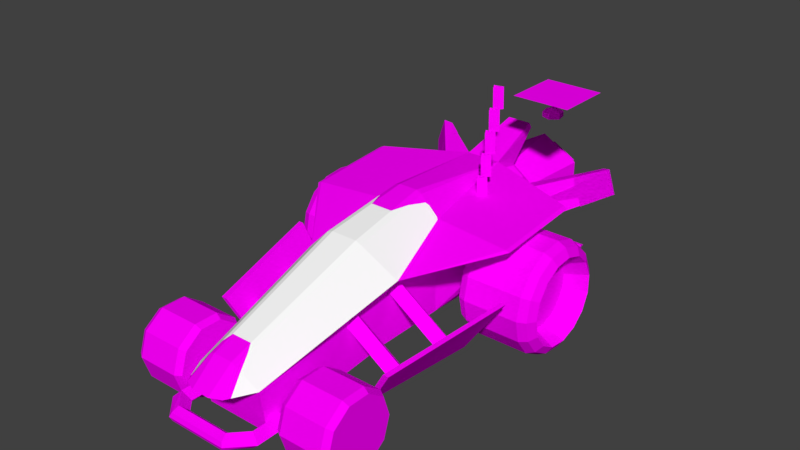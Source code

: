 # Source: car12.blend  (saved by Blender 3.3.6; exported with 4.5.12 LTS)
import bpy
from mathutils import Matrix  # noqa: F401  (used for matrix-valued properties, if any)

bpy.ops.wm.read_factory_settings(use_empty=True)
scene = bpy.context.scene
scene.name = 'Scene'

# ---- collections
col_collection_1 = bpy.data.collections.new('Collection 1'); scene.collection.children.link(col_collection_1)

# ---- images (referenced by path relative to the original .blend; pixels are not part of the script)
import os
ASSET_DIR = os.environ.get("B2B_ASSET_DIR", "")  # directory of the original .blend (textures are referenced by path, not embedded)
HERE = os.path.dirname(os.path.abspath(__file__))  # packed textures are extracted next to this script under _unpacked/

def load_image(name, relpath, width, height, colorspace="sRGB"):
    """Load a texture the original file referenced (path relative to the .blend, or extracted next to this script)."""
    p = next((c for c in (os.path.join(HERE, relpath), os.path.join(ASSET_DIR, relpath)) if relpath and os.path.exists(c)), "")
    if p:
        img = bpy.data.images.load(p, check_existing=True)
        img.name = name
    else:  # same state as the original file: an image datablock whose file is absent (Cycles renders it pink)
        img = bpy.data.images.new(name, width, height)
        img.source = "FILE"
        img.filepath = "//" + (relpath or name)
    img.colorspace_settings.name = colorspace
    return img
img_cars_misc_jet_jpg = load_image('cars_misc_jet.jpg', 'cars_misc_jet.jpg', 1024, 1024, 'sRGB')
img_cars_car12_b12grid6_jpg = load_image('cars_car12_b12grid6.jpg', 'cars_car12_b12grid6.jpg', 1024, 1024, 'sRGB')
img_cars_misc_tyre1_jpg = load_image('cars_misc_tyre1.jpg', 'cars_misc_tyre1.jpg', 1024, 1024, 'sRGB')

# ---- materials (node trees are filled in below, after node groups)
mat_cars_misc_jet = bpy.data.materials.new('cars_misc_jet')
mat_cars_misc_jet.alpha_threshold = 0.0
mat_cars_misc_jet.use_transparent_shadow = False
mat_cars_misc_jet.diffuse_color = (1.0, 1.0, 1.0, 1.0)
mat_cars_misc_jet.roughness = 0.5
mat_cars_car12_b12grid6 = bpy.data.materials.new('cars_car12_b12grid6')
mat_cars_car12_b12grid6.alpha_threshold = 0.0
mat_cars_car12_b12grid6.use_transparent_shadow = False
mat_cars_car12_b12grid6.diffuse_color = (1.0, 1.0, 1.0, 1.0)
mat_cars_car12_b12grid6.roughness = 0.5
mat_cars_misc_reflect = bpy.data.materials.new('cars_misc_reflect')
mat_cars_misc_reflect.alpha_threshold = 0.0
mat_cars_misc_reflect.use_transparent_shadow = False
mat_cars_misc_reflect.diffuse_color = (1.0, 1.0, 1.0, 1.0)
mat_cars_misc_reflect.roughness = 0.5
mat_cars_misc_tyre1 = bpy.data.materials.new('cars_misc_tyre1')
mat_cars_misc_tyre1.alpha_threshold = 0.0
mat_cars_misc_tyre1.use_transparent_shadow = False
mat_cars_misc_tyre1.diffuse_color = (1.0, 1.0, 1.0, 1.0)
mat_cars_misc_tyre1.roughness = 0.5
mat_cars_car12_b12grid7_png = bpy.data.materials.new('cars_car12_b12grid7.png')
mat_cars_car12_b12grid7_png.alpha_threshold = 0.0
mat_cars_car12_b12grid7_png.use_transparent_shadow = False
mat_cars_car12_b12grid7_png.diffuse_color = (1.0, 1.0, 1.0, 1.0)
mat_cars_car12_b12grid7_png.roughness = 0.5
mat_cars_misc_headlightv1_png_012 = bpy.data.materials.new('cars_misc_headlightv1.png.012')
mat_cars_misc_headlightv1_png_012.alpha_threshold = 0.0
mat_cars_misc_headlightv1_png_012.use_transparent_shadow = False
mat_cars_misc_headlightv1_png_012.diffuse_color = (1.0, 1.0, 1.0, 1.0)
mat_cars_misc_headlightv1_png_012.roughness = 0.5

# ---- material node trees
mat_cars_misc_jet.use_nodes = True; mat_cars_misc_jet.node_tree.nodes.clear()
_N = mat_cars_misc_jet.node_tree.nodes; _L = mat_cars_misc_jet.node_tree.links
n0 = _N.new('ShaderNodeBsdfDiffuse'); n0.name = 'Diffuse BSDF'; n0.location = (0, 0)
n1 = _N.new('ShaderNodeTexImage'); n1.name = 'Image Texture'; n1.location = (0, 0)
n1.image = img_cars_misc_jet_jpg
n2 = _N.new('ShaderNodeOutputMaterial'); n2.name = 'Material Output'; n2.location = (0, 0)
_L.new(n0.outputs[0], n2.inputs[0])
_L.new(n1.outputs[0], n0.inputs[0])
n2.is_active_output = True
mat_cars_car12_b12grid6.use_nodes = True; mat_cars_car12_b12grid6.node_tree.nodes.clear()
_N = mat_cars_car12_b12grid6.node_tree.nodes; _L = mat_cars_car12_b12grid6.node_tree.links
n0 = _N.new('ShaderNodeBsdfDiffuse'); n0.name = 'Diffuse BSDF'; n0.location = (0, 0)
n1 = _N.new('ShaderNodeTexImage'); n1.name = 'Image Texture'; n1.location = (0, 0)
n1.image = img_cars_car12_b12grid6_jpg
n2 = _N.new('ShaderNodeOutputMaterial'); n2.name = 'Material Output'; n2.location = (0, 0)
_L.new(n0.outputs[0], n2.inputs[0])
_L.new(n1.outputs[0], n0.inputs[0])
n2.is_active_output = True
mat_cars_misc_tyre1.use_nodes = True; mat_cars_misc_tyre1.node_tree.nodes.clear()
_N = mat_cars_misc_tyre1.node_tree.nodes; _L = mat_cars_misc_tyre1.node_tree.links
n0 = _N.new('ShaderNodeBsdfDiffuse'); n0.name = 'Diffuse BSDF'; n0.location = (0, 0)
n1 = _N.new('ShaderNodeTexImage'); n1.name = 'Image Texture'; n1.location = (0, 0)
n1.image = img_cars_misc_tyre1_jpg
n2 = _N.new('ShaderNodeOutputMaterial'); n2.name = 'Material Output'; n2.location = (0, 0)
_L.new(n0.outputs[0], n2.inputs[0])
_L.new(n1.outputs[0], n0.inputs[0])
n2.is_active_output = True

# ---- world
world_world = bpy.data.worlds.new('World'); scene.world = world_world
world_world.color = (0.05088, 0.05088, 0.05088)
world_world.use_sun_shadow = False
world_world.sun_shadow_jitter_overblur = 0.0
world_world.cycles.sampling_method = 'MANUAL'

# ---- meshes
me_car12_pmd17_mesh = bpy.data.meshes.new('CAR12.PMD17.mesh')
me_car12_pmd17_mesh.from_pydata([(-0.026, 93.09, -20.3), (17.58, 93.09, -10.14), (12.96, 0.0, -7.484), (0.0, 0.0, -14.97), (17.58, 93.09, 10.19), (-0.026, 93.09, 20.35), (0.0, 0.0, 14.97), (12.96, 0.0, 7.484), (-17.63, 93.09, 10.19), (-12.96, 0.0, 7.484), (-17.63, 93.09, -10.14), (-12.96, 0.0, -7.484), (-0.041, 78.1, -31.48), (27.26, 78.1, -15.72), (12.96, 0.0, -7.484), (0.0, 0.0, -14.97), (27.26, 78.1, 15.8), (-0.041, 78.1, 31.56), (0.0, 0.0, 14.97), (12.96, 0.0, 7.484), (-27.34, 78.1, 15.8), (-12.96, 0.0, 7.484), (-27.34, 78.1, -15.72), (-12.96, 0.0, -7.484)], [], [(3, 0, 1, 2), (7, 4, 5, 6), (2, 1, 4, 7), (6, 5, 8, 9), (9, 8, 10, 11), (11, 10, 0, 3), (15, 12, 13, 14), (19, 16, 17, 18), (14, 13, 16, 19), (18, 17, 20, 21), (21, 20, 22, 23), (23, 22, 12, 15)])
_uv = me_car12_pmd17_mesh.uv_layers.new(name='UVMap')
_uv.uv.foreach_set('vector', [0.0, 0.0, 1.0, 0.0, 1.0, 0.25, 0.0, 0.25, 0.0, 0.75, 1.0, 0.75, 1.0, 1.0, 0.0, 1.0, 0.0, 0.25, 1.0, 0.25, 1.0, 0.75, 0.0, 0.75, 0.0, 1.0, 1.0, 1.0, 1.0, 0.75, 0.0, 0.75, 0.0, 0.75, 1.0, 0.75, 1.0, 0.25, 0.0, 0.25, 0.0, 0.25, 1.0, 0.25, 1.0, 0.0, 0.0, 0.0, 0.0, 0.0, 1.0, 0.0, 1.0, 0.25, 0.0, 0.25, 0.0, 0.75, 1.0, 0.75, 1.0, 1.0, 0.0, 1.0, 0.0, 0.25, 1.0, 0.25, 1.0, 0.75, 0.0, 0.75, 0.0, 1.0, 1.0, 1.0, 1.0, 0.75, 0.0, 0.75, 0.0, 0.75, 1.0, 0.75, 1.0, 0.25, 0.0, 0.25, 0.0, 0.25, 1.0, 0.25, 1.0, 0.0, 0.0, 0.0])
me_car12_pmd17_mesh.materials.append(mat_cars_misc_jet)
me_car12_pmd17_mesh.use_remesh_preserve_volume = False
me_car12_pmd17_mesh.use_remesh_preserve_attributes = False
me_car12_pmd17_mesh.use_mirror_vertex_groups = False
me_car12_pmd17_mesh.update()
me_car12_pmd16_mesh = bpy.data.meshes.new('CAR12.PMD16.mesh')
me_car12_pmd16_mesh.from_pydata([(-0.1544, -0.181, 14.13), (6.614, -2.779, 17.46), (1.141, -7.393, 17.43), (5.312, 4.416, 17.5), (-6.942, 2.363, 21.27), (-5.64, -4.831, 21.23), (1.134, -7.413, 21.23), (6.607, -2.798, 21.27), (5.306, 4.397, 21.3), (-1.469, 6.978, 21.3), (-1.365, -1.205, 15.15), (-0.5412, 1.82, 15.17), (-0.9862, 4.432, 0.02113), (-3.154, -2.659, -0.01954), (1.728, -0.9276, 15.16), (4.14, -1.773, -0.001633), (-1.462, 6.997, 17.5), (-6.935, 2.383, 17.46), (-5.633, -4.812, 17.43)], [], [(2, 0, 1), (1, 0, 3), (9, 4, 5, 6, 7, 8), (13, 10, 11, 12), (12, 11, 14, 15), (15, 14, 10, 13), (8, 3, 16, 9), (9, 16, 17, 4), (4, 17, 18, 5), (5, 18, 2, 6), (6, 2, 1, 7), (7, 1, 3, 8), (3, 0, 16), (16, 0, 17), (17, 0, 18), (18, 0, 2), (13, 12, 15)])
_uv = me_car12_pmd16_mesh.uv_layers.new(name='UVMap')
_uv.uv.foreach_set('vector', [0.195, 0.02128, 0.195, 0.003265, 0.2088, 0.0216, 0.195, 0.02128, 0.195, 0.003265, 0.2088, 0.0216, 0.2269, 0.03668, 0.2342, 0.03664, 0.2374, 0.03744, 0.2334, 0.03829, 0.2261, 0.03833, 0.2229, 0.03753, 0.4618, 0.09619, 0.4618, 0.04073, 0.4756, 0.04105, 0.4756, 0.09652, 0.4618, 0.09619, 0.4618, 0.04073, 0.4756, 0.04105, 0.4756, 0.09652, 0.4618, 0.09619, 0.4618, 0.04073, 0.4756, 0.04105, 0.4756, 0.09652, 0.1883, 0.04075, 0.1883, 0.0202, 0.2451, 0.02054, 0.2451, 0.04108, 0.1883, 0.04075, 0.1883, 0.0202, 0.2451, 0.02054, 0.2451, 0.04108, 0.1883, 0.04075, 0.1883, 0.0202, 0.2451, 0.02054, 0.2451, 0.04108, 0.1883, 0.04075, 0.1883, 0.0202, 0.2451, 0.02054, 0.2451, 0.04108, 0.1883, 0.04075, 0.1883, 0.0202, 0.2451, 0.02054, 0.2451, 0.04108, 0.1883, 0.04075, 0.1883, 0.0202, 0.2451, 0.02054, 0.2451, 0.04108, 0.195, 0.02128, 0.195, 0.003265, 0.2088, 0.0216, 0.195, 0.02128, 0.195, 0.003265, 0.2088, 0.0216, 0.195, 0.02128, 0.195, 0.003265, 0.2088, 0.0216, 0.195, 0.02128, 0.195, 0.003265, 0.2088, 0.0216, 0.4756, 0.09652, 0.4618, 0.09619, 0.4618, 0.09619])
me_car12_pmd16_mesh.materials.append(mat_cars_car12_b12grid6)
me_car12_pmd16_mesh.materials.append(mat_cars_misc_reflect)
me_car12_pmd16_mesh.materials.append(mat_cars_misc_tyre1)
me_car12_pmd16_mesh.materials.append(mat_cars_car12_b12grid7_png)
me_car12_pmd16_mesh.materials.append(mat_cars_misc_headlightv1_png_012)
me_car12_pmd16_mesh.materials.append(mat_cars_misc_jet)
me_car12_pmd16_mesh.use_remesh_preserve_volume = False
me_car12_pmd16_mesh.use_remesh_preserve_attributes = False
me_car12_pmd16_mesh.use_mirror_vertex_groups = False
me_car12_pmd16_mesh.update()
me_car12_pmd15_mesh = bpy.data.meshes.new('CAR12.PMD15.mesh')
me_car12_pmd15_mesh.from_pydata([(-4.0, 15.0, 2.29), (0.0, 15.0, -4.0), (0.0, 0.0, -4.0), (-4.0, 0.0, 2.29), (4.0, 15.0, 2.29), (4.0, 0.0, 2.29)], [], [(3, 0, 1, 2), (2, 1, 4, 5), (5, 4, 0, 3)])
_uv = me_car12_pmd15_mesh.uv_layers.new(name='UVMap')
_uv.uv.foreach_set('vector', [0.4618, 0.09619, 0.4618, 0.04073, 0.4756, 0.04105, 0.4756, 0.09652, 0.4618, 0.09619, 0.4618, 0.04073, 0.4756, 0.04105, 0.4756, 0.09652, 0.4618, 0.09619, 0.4618, 0.04073, 0.4756, 0.04105, 0.4756, 0.09652])
me_car12_pmd15_mesh.materials.append(mat_cars_car12_b12grid6)
me_car12_pmd15_mesh.materials.append(mat_cars_misc_reflect)
me_car12_pmd15_mesh.materials.append(mat_cars_misc_tyre1)
me_car12_pmd15_mesh.materials.append(mat_cars_car12_b12grid7_png)
me_car12_pmd15_mesh.materials.append(mat_cars_misc_headlightv1_png_012)
me_car12_pmd15_mesh.materials.append(mat_cars_misc_jet)
me_car12_pmd15_mesh.use_remesh_preserve_volume = False
me_car12_pmd15_mesh.use_remesh_preserve_attributes = False
me_car12_pmd15_mesh.use_mirror_vertex_groups = False
me_car12_pmd15_mesh.update()
me_car12_pmd14_mesh = bpy.data.meshes.new('CAR12.PMD14.mesh')
me_car12_pmd14_mesh.from_pydata([(-4.0, 15.0, 2.29), (0.0, 15.0, -4.0), (0.0, 0.0, -4.0), (-4.0, 0.0, 2.29), (4.0, 15.0, 2.29), (4.0, 0.0, 2.29)], [], [(3, 0, 1, 2), (2, 1, 4, 5), (5, 4, 0, 3)])
_uv = me_car12_pmd14_mesh.uv_layers.new(name='UVMap')
_uv.uv.foreach_set('vector', [0.4618, 0.09619, 0.4618, 0.04073, 0.4756, 0.04105, 0.4756, 0.09652, 0.4618, 0.09619, 0.4618, 0.04073, 0.4756, 0.04105, 0.4756, 0.09652, 0.4618, 0.09619, 0.4618, 0.04073, 0.4756, 0.04105, 0.4756, 0.09652])
me_car12_pmd14_mesh.materials.append(mat_cars_car12_b12grid6)
me_car12_pmd14_mesh.materials.append(mat_cars_misc_reflect)
me_car12_pmd14_mesh.materials.append(mat_cars_misc_tyre1)
me_car12_pmd14_mesh.materials.append(mat_cars_car12_b12grid7_png)
me_car12_pmd14_mesh.materials.append(mat_cars_misc_headlightv1_png_012)
me_car12_pmd14_mesh.materials.append(mat_cars_misc_jet)
me_car12_pmd14_mesh.use_remesh_preserve_volume = False
me_car12_pmd14_mesh.use_remesh_preserve_attributes = False
me_car12_pmd14_mesh.use_mirror_vertex_groups = False
me_car12_pmd14_mesh.update()
me_car12_pmd13_mesh = bpy.data.meshes.new('CAR12.PMD13.mesh')
me_car12_pmd13_mesh.from_pydata([(-4.0, 15.0, 2.29), (0.0, 15.0, -4.0), (0.0, 0.0, -4.0), (-4.0, 0.0, 2.29), (4.0, 15.0, 2.29), (4.0, 0.0, 2.29)], [], [(3, 0, 1, 2), (2, 1, 4, 5), (5, 4, 0, 3)])
_uv = me_car12_pmd13_mesh.uv_layers.new(name='UVMap')
_uv.uv.foreach_set('vector', [0.4618, 0.09619, 0.4618, 0.04073, 0.4756, 0.04105, 0.4756, 0.09652, 0.4618, 0.09619, 0.4618, 0.04073, 0.4756, 0.04105, 0.4756, 0.09652, 0.4618, 0.09619, 0.4618, 0.04073, 0.4756, 0.04105, 0.4756, 0.09652])
me_car12_pmd13_mesh.materials.append(mat_cars_car12_b12grid6)
me_car12_pmd13_mesh.materials.append(mat_cars_misc_reflect)
me_car12_pmd13_mesh.materials.append(mat_cars_misc_tyre1)
me_car12_pmd13_mesh.materials.append(mat_cars_car12_b12grid7_png)
me_car12_pmd13_mesh.materials.append(mat_cars_misc_headlightv1_png_012)
me_car12_pmd13_mesh.materials.append(mat_cars_misc_jet)
me_car12_pmd13_mesh.use_remesh_preserve_volume = False
me_car12_pmd13_mesh.use_remesh_preserve_attributes = False
me_car12_pmd13_mesh.use_mirror_vertex_groups = False
me_car12_pmd13_mesh.update()
me_car12_pmd12_mesh = bpy.data.meshes.new('CAR12.PMD12.mesh')
me_car12_pmd12_mesh.from_pydata([(-4.0, 15.0, 2.29), (0.0, 15.0, -4.0), (0.0, 0.0, -4.0), (-4.0, 0.0, 2.29), (4.0, 15.0, 2.29), (4.0, 0.0, 2.29)], [], [(3, 0, 1, 2), (2, 1, 4, 5), (5, 4, 0, 3)])
_uv = me_car12_pmd12_mesh.uv_layers.new(name='UVMap')
_uv.uv.foreach_set('vector', [0.4618, 0.09619, 0.4618, 0.04073, 0.4756, 0.04105, 0.4756, 0.09652, 0.4618, 0.09619, 0.4618, 0.04073, 0.4756, 0.04105, 0.4756, 0.09652, 0.4618, 0.09619, 0.4618, 0.04073, 0.4756, 0.04105, 0.4756, 0.09652])
me_car12_pmd12_mesh.materials.append(mat_cars_car12_b12grid6)
me_car12_pmd12_mesh.materials.append(mat_cars_misc_reflect)
me_car12_pmd12_mesh.materials.append(mat_cars_misc_tyre1)
me_car12_pmd12_mesh.materials.append(mat_cars_car12_b12grid7_png)
me_car12_pmd12_mesh.materials.append(mat_cars_misc_headlightv1_png_012)
me_car12_pmd12_mesh.materials.append(mat_cars_misc_jet)
me_car12_pmd12_mesh.use_remesh_preserve_volume = False
me_car12_pmd12_mesh.use_remesh_preserve_attributes = False
me_car12_pmd12_mesh.use_mirror_vertex_groups = False
me_car12_pmd12_mesh.update()
me_car12_pmd11_mesh = bpy.data.meshes.new('CAR12.PMD11.mesh')
me_car12_pmd11_mesh.from_pydata([(-4.0, 15.0, 2.29), (0.0, 15.0, -4.0), (0.0, 0.0, -4.0), (-4.0, 0.0, 2.29), (4.0, 15.0, 2.29), (4.0, 0.0, 2.29)], [], [(3, 0, 1, 2), (2, 1, 4, 5), (5, 4, 0, 3)])
_uv = me_car12_pmd11_mesh.uv_layers.new(name='UVMap')
_uv.uv.foreach_set('vector', [0.4618, 0.1531, 0.4618, 0.09759, 0.4756, 0.09792, 0.4756, 0.1534, 0.4618, 0.1531, 0.4618, 0.09759, 0.4756, 0.09792, 0.4756, 0.1534, 0.4618, 0.1531, 0.4618, 0.09759, 0.4756, 0.09792, 0.4756, 0.1534])
me_car12_pmd11_mesh.materials.append(mat_cars_car12_b12grid6)
me_car12_pmd11_mesh.use_remesh_preserve_volume = False
me_car12_pmd11_mesh.use_remesh_preserve_attributes = False
me_car12_pmd11_mesh.use_mirror_vertex_groups = False
me_car12_pmd11_mesh.update()
me_car12_pmd5_mesh = bpy.data.meshes.new('CAR12.PMD5.mesh')
me_car12_pmd5_mesh.from_pydata([(62.77, 68.33, -171.7), (61.2, 75.35, -188.5), (47.58, 71.84, -180.3), (46.08, 76.08, -180.2), (57.15, 82.53, -187.5), (56.05, 88.56, -171.7), (56.18, 87.07, -187.7), (62.66, 70.02, -188.4), (56.21, 88.25, -179.4), (62.93, 68.95, -179.1), (71.99, 92.34, -191.6), (66.24, 90.61, -193.9), (77.69, 74.79, -191.6), (71.94, 73.06, -193.9), (71.94, 73.06, -193.9), (77.69, 74.79, -191.6), (66.24, 90.61, -193.9), (71.99, 92.34, -191.6), (62.93, 68.95, -179.1), (56.21, 88.25, -179.4), (62.66, 70.02, -188.4), (56.18, 87.07, -187.7), (56.05, 88.56, -171.7), (57.15, 82.53, -187.5), (46.08, 76.08, -180.2), (47.58, 71.84, -180.3), (61.2, 75.35, -188.5), (62.77, 68.33, -171.7), (57.15, 82.78, -170.6), (46.36, 76.46, -155.8), (47.67, 72.52, -155.9), (60.64, 74.63, -171.6), (57.15, 82.78, -170.6), (46.36, 76.46, -155.8), (47.67, 72.52, -155.9), (60.64, 74.63, -171.6), (-62.77, 68.33, -171.7), (-61.2, 75.35, -188.5), (-47.58, 71.84, -180.3), (-46.08, 76.08, -180.2), (-57.15, 82.53, -187.5), (-56.05, 88.56, -171.7), (-56.18, 87.07, -187.7), (-62.66, 70.02, -188.4), (-56.21, 88.25, -179.4), (-62.93, 68.95, -179.1), (-71.99, 92.34, -191.6), (-66.24, 90.61, -193.9), (-77.69, 74.79, -191.6), (-71.94, 73.06, -193.9), (-57.15, 82.78, -170.6), (-46.36, 76.46, -155.8), (-47.67, 72.52, -155.9), (-60.64, 74.63, -171.6)], [], [(5, 32, 33, 34, 35, 0, 12, 10), (12, 13, 11, 10), (11, 8, 5, 10), (13, 7, 1, 2, 3, 4, 6, 11), (11, 6, 8), (13, 9, 7), (12, 0, 9, 13), (15, 27, 18, 14), (14, 18, 20), (16, 21, 19), (14, 20, 26, 25, 24, 23, 21, 16), (16, 19, 22, 17), (15, 14, 16, 17), (22, 28, 29, 30, 31, 27, 15, 17), (41, 46, 48, 36, 53, 52, 51, 50), (48, 46, 47, 49), (47, 46, 41, 44), (49, 47, 42, 40, 39, 38, 37, 43), (47, 44, 42), (49, 43, 45), (48, 49, 45, 36)])
_uv = me_car12_pmd5_mesh.uv_layers.new(name='UVMap')
_uv.uv.foreach_set('vector', [0.1137, 0.0937, 0.1154, 0.07275, 0.1587, 0.05149, 0.152, 0.03527, 0.1016, 0.0461, 0.09263, 0.02528, 0.03498, 0.05378, 0.04786, 0.1077, 0.02904, 0.1669, 0.05147, 0.1607, 0.07668, 0.2133, 0.05125, 0.2183, 0.07668, 0.2133, 0.1121, 0.2073, 0.1142, 0.2051, 0.05125, 0.2148, 0.05147, 0.1607, 0.09249, 0.1461, 0.09895, 0.1633, 0.1464, 0.1491, 0.1557, 0.1671, 0.1088, 0.1882, 0.1099, 0.2015, 0.07668, 0.2133, 0.07668, 0.2133, 0.1099, 0.2045, 0.1121, 0.2073, 0.05147, 0.1607, 0.09129, 0.146, 0.09249, 0.1498, 0.02604, 0.1669, 0.09201, 0.1438, 0.09129, 0.146, 0.05147, 0.1607, 0.02604, 0.1669, 0.09201, 0.1438, 0.09129, 0.146, 0.05147, 0.1607, 0.05147, 0.1607, 0.09129, 0.146, 0.09249, 0.1498, 0.07668, 0.2133, 0.1099, 0.2045, 0.1121, 0.2073, 0.05147, 0.1607, 0.09249, 0.1461, 0.09895, 0.1633, 0.1464, 0.1491, 0.1557, 0.1671, 0.1088, 0.1882, 0.1099, 0.2015, 0.07668, 0.2133, 0.07668, 0.2133, 0.1121, 0.2073, 0.1142, 0.2051, 0.05125, 0.2148, 0.02904, 0.1669, 0.05147, 0.1607, 0.07668, 0.2133, 0.05125, 0.2183, 0.1137, 0.0937, 0.1154, 0.07275, 0.1587, 0.05149, 0.152, 0.03527, 0.1016, 0.0461, 0.09263, 0.02528, 0.03498, 0.05378, 0.04786, 0.1077, 0.1137, 0.0937, 0.04786, 0.1077, 0.03498, 0.05378, 0.09263, 0.02528, 0.1016, 0.0461, 0.152, 0.03527, 0.1587, 0.05149, 0.1154, 0.07275, 0.02904, 0.1669, 0.05125, 0.2183, 0.07668, 0.2133, 0.05147, 0.1607, 0.07668, 0.2133, 0.05125, 0.2148, 0.1142, 0.2051, 0.1121, 0.2073, 0.05147, 0.1607, 0.07668, 0.2133, 0.1099, 0.2015, 0.1088, 0.1882, 0.1557, 0.1671, 0.1464, 0.1491, 0.09895, 0.1633, 0.09249, 0.1461, 0.07668, 0.2133, 0.1121, 0.2073, 0.1099, 0.2045, 0.05147, 0.1607, 0.09249, 0.1498, 0.09129, 0.146, 0.02604, 0.1669, 0.05147, 0.1607, 0.09129, 0.146, 0.09201, 0.1438])
me_car12_pmd5_mesh.materials.append(mat_cars_car12_b12grid6)
me_car12_pmd5_mesh.use_remesh_preserve_volume = False
me_car12_pmd5_mesh.use_remesh_preserve_attributes = False
me_car12_pmd5_mesh.use_mirror_vertex_groups = False
me_car12_pmd5_mesh.update()
me_car12_pmd4_mesh = bpy.data.meshes.new('CAR12.PMD4.mesh')
me_car12_pmd4_mesh.from_pydata([(-20.36, 14.79, -19.27), (-7.776, 23.93, -19.27), (7.776, 23.93, -19.27), (20.36, 14.79, -19.27), (25.17, -9.117e-05, -19.27), (20.36, -14.79, -19.27), (7.776, -23.93, -19.27), (-7.776, -23.93, -19.27), (-20.36, -14.79, -19.27), (-25.16, 9.103e-05, -19.27), (-6.973e-05, -6.939e-08, 19.27), (-20.36, 14.79, 19.27), (-25.17, 9.103e-05, 19.27), (-20.36, -14.79, 19.27), (-7.776, -23.93, 19.27), (20.36, -14.79, 19.27), (25.16, -9.117e-05, 19.27), (20.36, 14.79, 19.27), (7.776, 23.93, 19.27), (-7.776, 23.93, 19.27), (7.776, -23.93, 19.27), (22.62, 16.43, 14.99), (27.95, -0.0001013, 14.99), (8.639, 26.59, 14.99), (-8.639, 26.59, 14.99), (-22.62, 16.43, 14.99), (-27.96, 0.0001011, 14.99), (-22.62, -16.43, 14.99), (-8.639, -26.59, 14.99), (8.639, -26.59, 14.99), (22.62, -16.43, 14.99), (-22.62, 16.43, -14.99), (-8.639, 26.59, -14.99), (8.639, 26.59, -14.99), (-27.95, 0.0001011, -14.99), (-22.62, -16.43, -14.99), (22.62, 16.43, -14.99), (27.96, -0.0001013, -14.99), (22.62, -16.43, -14.99), (8.639, -26.59, -14.99), (-8.639, -26.59, -14.99)], [], [(9, 0, 1, 2, 3, 4, 5, 6, 7, 8), (14, 10, 11, 12, 13), (18, 10, 15, 16, 17), (19, 11, 10, 18), (15, 10, 14, 20), (22, 21, 17, 16), (21, 23, 18, 17), (23, 24, 19, 18), (24, 25, 11, 19), (25, 26, 12, 11), (26, 27, 13, 12), (27, 28, 14, 13), (28, 29, 20, 14), (29, 30, 15, 20), (30, 22, 16, 15), (1, 0, 31, 32), (2, 1, 32, 33), (32, 31, 25, 24), (31, 34, 26, 25), (34, 35, 27, 26), (33, 32, 24, 23), (36, 33, 23, 21), (37, 36, 21, 22), (38, 37, 22, 30), (39, 38, 30, 29), (40, 39, 29, 28), (35, 40, 28, 27), (9, 8, 35, 34), (0, 9, 34, 31), (3, 2, 33, 36), (4, 3, 36, 37), (5, 4, 37, 38), (6, 5, 38, 39), (7, 6, 39, 40), (8, 7, 40, 35)])
me_car12_pmd4_mesh.polygons.foreach_set('material_index', [0, 0, 0, 0, 0, 1, 1, 1, 1, 1, 1, 1, 1, 1, 1, 1, 1, 1, 1, 1, 1, 1, 1, 1, 1, 1, 1, 1, 1, 1, 1, 1, 1, 1, 1])
_uv = me_car12_pmd4_mesh.uv_layers.new(name='UVMap')
_uv.uv.foreach_set('vector', [0.7778, 0.8755, 0.7963, 0.9325, 0.8448, 0.9677, 0.9047, 0.9677, 0.9532, 0.9325, 0.9717, 0.8755, 0.9532, 0.8185, 0.9047, 0.7833, 0.8448, 0.7833, 0.7963, 0.8185, 0.8448, 0.7833, 0.8748, 0.8755, 0.7963, 0.9325, 0.7778, 0.8755, 0.7963, 0.8185, 0.9047, 0.9677, 0.8748, 0.8755, 0.9532, 0.8185, 0.9717, 0.8755, 0.9532, 0.9325, 0.8448, 0.9677, 0.7963, 0.9325, 0.8748, 0.8755, 0.9047, 0.9677, 0.9532, 0.8185, 0.8748, 0.8755, 0.8448, 0.7833, 0.9047, 0.7833, 0.1111, 0.0, 0.1111, 1.0, 0.0, 1.0, 0.0, 0.0, 0.1111, 0.0, 0.1111, 1.0, 0.0, 1.0, 0.0, 0.0, 0.1111, 0.0, 0.1111, 1.0, 0.0, 1.0, 0.0, 0.0, 0.1111, 0.0, 0.1111, 1.0, 0.0, 1.0, 0.0, 0.0, 0.1111, 0.0, 0.1111, 1.0, 0.0, 1.0, 0.0, 0.0, 0.1111, 0.0, 0.1111, 1.0, 0.0, 1.0, 0.0, 0.0, 0.1111, 0.0, 0.1111, 1.0, 0.0, 1.0, 0.0, 0.0, 0.1111, 0.0, 0.1111, 1.0, 0.0, 1.0, 0.0, 0.0, 0.1111, 0.0, 0.1111, 1.0, 0.0, 1.0, 0.0, 0.0, 0.1111, 0.0, 0.1111, 1.0, 0.0, 1.0, 0.0, 0.0, 1.0, 0.0, 1.0, 1.0, 0.8889, 1.0, 0.8889, 0.0, 1.0, 0.0, 1.0, 1.0, 0.8889, 1.0, 0.8889, 0.0, 0.8889, 0.0, 0.8889, 1.0, 0.1111, 1.0, 0.1111, 0.0, 0.8889, 0.0, 0.8889, 1.0, 0.1111, 1.0, 0.1111, 0.0, 0.8889, 0.0, 0.8889, 1.0, 0.1111, 1.0, 0.1111, 0.0, 0.8889, 0.0, 0.8889, 1.0, 0.1111, 1.0, 0.1111, 0.0, 0.8889, 0.0, 0.8889, 1.0, 0.1111, 1.0, 0.1111, 0.0, 0.8889, 0.0, 0.8889, 1.0, 0.1111, 1.0, 0.1111, 0.0, 0.8889, 0.0, 0.8889, 1.0, 0.1111, 1.0, 0.1111, 0.0, 0.8889, 0.0, 0.8889, 1.0, 0.1111, 1.0, 0.1111, 0.0, 0.8889, 0.0, 0.8889, 1.0, 0.1111, 1.0, 0.1111, 0.0, 0.8889, 0.0, 0.8889, 1.0, 0.1111, 1.0, 0.1111, 0.0, 1.0, 0.0, 1.0, 1.0, 0.8889, 1.0, 0.8889, 0.0, 1.0, 0.0, 1.0, 1.0, 0.8889, 1.0, 0.8889, 0.0, 1.0, 0.0, 1.0, 1.0, 0.8889, 1.0, 0.8889, 0.0, 1.0, 0.0, 1.0, 1.0, 0.8889, 1.0, 0.8889, 0.0, 1.0, 0.0, 1.0, 1.0, 0.8889, 1.0, 0.8889, 0.0, 1.0, 0.0, 1.0, 1.0, 0.8889, 1.0, 0.8889, 0.0, 1.0, 0.0, 1.0, 1.0, 0.8889, 1.0, 0.8889, 0.0, 1.0, 0.0, 1.0, 1.0, 0.8889, 1.0, 0.8889, 0.0])
me_car12_pmd4_mesh.materials.append(mat_cars_car12_b12grid6)
me_car12_pmd4_mesh.materials.append(mat_cars_misc_tyre1)
me_car12_pmd4_mesh.use_remesh_preserve_volume = False
me_car12_pmd4_mesh.use_remesh_preserve_attributes = False
me_car12_pmd4_mesh.use_mirror_vertex_groups = False
me_car12_pmd4_mesh.update()
me_car12_pmd3_mesh = bpy.data.meshes.new('CAR12.PMD3.mesh')
me_car12_pmd3_mesh.from_pydata([(25.17, 2.132e-05, -19.27), (20.36, -14.79, -19.27), (7.776, -23.93, -19.27), (-7.776, -23.93, -19.27), (-20.36, -14.79, -19.27), (-25.17, -0.0001609, -19.27), (-20.36, 14.79, -19.27), (-7.776, 23.93, -19.27), (7.776, 23.93, -19.27), (20.36, 14.79, -19.27), (7.776, -23.93, 19.27), (20.36, -14.79, 19.27), (25.17, 0.0001608, 19.27), (20.36, 14.79, 19.27), (1.617e-07, 6.973e-05, 19.27), (-7.776, 23.93, 19.27), (-20.36, 14.79, 19.27), (-25.17, -2.136e-05, 19.27), (-20.36, -14.79, 19.27), (7.776, 23.93, 19.27), (-7.776, -23.93, 19.27), (-27.95, -4.697e-05, 14.99), (-22.62, 16.43, 14.99), (-8.639, 26.59, 14.99), (8.639, 26.59, 14.99), (22.62, 16.43, 14.99), (27.95, 0.0001554, 14.99), (22.62, -16.43, 14.99), (8.639, -26.59, 14.99), (-8.639, -26.59, 14.99), (-22.62, -16.43, 14.99), (8.639, 26.59, -14.99), (22.62, 16.43, -14.99), (-8.639, 26.59, -14.99), (27.95, 4.692e-05, -14.99), (22.62, -16.43, -14.99), (-22.62, 16.43, -14.99), (-27.95, -0.0001555, -14.99), (-22.62, -16.43, -14.99), (-8.639, -26.59, -14.99), (8.639, -26.59, -14.99)], [], [(9, 0, 1, 2, 3, 4, 5, 6, 7, 8), (14, 10, 11, 12, 13), (14, 15, 16, 17, 18), (13, 19, 15, 14), (14, 18, 20, 10), (22, 21, 17, 16), (23, 22, 16, 15), (24, 23, 15, 19), (25, 24, 19, 13), (26, 25, 13, 12), (27, 26, 12, 11), (28, 27, 11, 10), (29, 28, 10, 20), (30, 29, 20, 18), (21, 30, 18, 17), (9, 8, 31, 32), (8, 7, 33, 31), (32, 31, 24, 25), (34, 32, 25, 26), (35, 34, 26, 27), (31, 33, 23, 24), (33, 36, 22, 23), (36, 37, 21, 22), (37, 38, 30, 21), (38, 39, 29, 30), (39, 40, 28, 29), (40, 35, 27, 28), (1, 0, 34, 35), (0, 9, 32, 34), (7, 6, 36, 33), (6, 5, 37, 36), (5, 4, 38, 37), (4, 3, 39, 38), (3, 2, 40, 39), (2, 1, 35, 40)])
me_car12_pmd3_mesh.polygons.foreach_set('material_index', [0, 0, 0, 0, 0, 1, 1, 1, 1, 1, 1, 1, 1, 1, 1, 1, 1, 1, 1, 1, 1, 1, 1, 1, 1, 1, 1, 1, 1, 1, 1, 1, 1, 1, 1])
_uv = me_car12_pmd3_mesh.uv_layers.new(name='UVMap')
_uv.uv.foreach_set('vector', [0.7963, 0.9325, 0.7778, 0.8755, 0.7963, 0.8185, 0.8448, 0.7833, 0.9047, 0.7833, 0.9532, 0.8185, 0.9717, 0.8755, 0.9532, 0.9325, 0.9047, 0.9677, 0.8448, 0.9677, 0.8748, 0.8755, 0.8448, 0.7833, 0.7963, 0.8185, 0.7778, 0.8755, 0.7963, 0.9325, 0.8748, 0.8755, 0.9047, 0.9677, 0.9532, 0.9325, 0.9717, 0.8755, 0.9532, 0.8185, 0.7963, 0.9325, 0.8448, 0.9677, 0.9047, 0.9677, 0.8748, 0.8755, 0.8748, 0.8755, 0.9532, 0.8185, 0.9047, 0.7833, 0.8448, 0.7833, 0.1111, 1.0, 0.1111, 0.0, 0.0, 0.0, 0.0, 1.0, 0.1111, 1.0, 0.1111, 0.0, 0.0, 0.0, 0.0, 1.0, 0.1111, 1.0, 0.1111, 0.0, 0.0, 0.0, 0.0, 1.0, 0.1111, 1.0, 0.1111, 0.0, 0.0, 0.0, 0.0, 1.0, 0.1111, 1.0, 0.1111, 0.0, 0.0, 0.0, 0.0, 1.0, 0.1111, 1.0, 0.1111, 0.0, 0.0, 0.0, 0.0, 1.0, 0.1111, 1.0, 0.1111, 0.0, 0.0, 0.0, 0.0, 1.0, 0.1111, 1.0, 0.1111, 0.0, 0.0, 0.0, 0.0, 1.0, 0.1111, 1.0, 0.1111, 0.0, 0.0, 0.0, 0.0, 1.0, 0.1111, 1.0, 0.1111, 0.0, 0.0, 0.0, 0.0, 1.0, 1.0, 1.0, 1.0, 0.0, 0.8889, 0.0, 0.8889, 1.0, 1.0, 1.0, 1.0, 0.0, 0.8889, 0.0, 0.8889, 1.0, 0.8889, 1.0, 0.8889, 0.0, 0.1111, 0.0, 0.1111, 1.0, 0.8889, 1.0, 0.8889, 0.0, 0.1111, 0.0, 0.1111, 1.0, 0.8889, 1.0, 0.8889, 0.0, 0.1111, 0.0, 0.1111, 1.0, 0.8889, 1.0, 0.8889, 0.0, 0.1111, 0.0, 0.1111, 1.0, 0.8889, 1.0, 0.8889, 0.0, 0.1111, 0.0, 0.1111, 1.0, 0.8889, 1.0, 0.8889, 0.0, 0.1111, 0.0, 0.1111, 1.0, 0.8889, 1.0, 0.8889, 0.0, 0.1111, 0.0, 0.1111, 1.0, 0.8889, 1.0, 0.8889, 0.0, 0.1111, 0.0, 0.1111, 1.0, 0.8889, 1.0, 0.8889, 0.0, 0.1111, 0.0, 0.1111, 1.0, 0.8889, 1.0, 0.8889, 0.0, 0.1111, 0.0, 0.1111, 1.0, 1.0, 1.0, 1.0, 0.0, 0.8889, 0.0, 0.8889, 1.0, 1.0, 1.0, 1.0, 0.0, 0.8889, 0.0, 0.8889, 1.0, 1.0, 1.0, 1.0, 0.0, 0.8889, 0.0, 0.8889, 1.0, 1.0, 1.0, 1.0, 0.0, 0.8889, 0.0, 0.8889, 1.0, 1.0, 1.0, 1.0, 0.0, 0.8889, 0.0, 0.8889, 1.0, 1.0, 1.0, 1.0, 0.0, 0.8889, 0.0, 0.8889, 1.0, 1.0, 1.0, 1.0, 0.0, 0.8889, 0.0, 0.8889, 1.0, 1.0, 1.0, 1.0, 0.0, 0.8889, 0.0, 0.8889, 1.0])
me_car12_pmd3_mesh.materials.append(mat_cars_car12_b12grid6)
me_car12_pmd3_mesh.materials.append(mat_cars_misc_tyre1)
me_car12_pmd3_mesh.use_remesh_preserve_volume = False
me_car12_pmd3_mesh.use_remesh_preserve_attributes = False
me_car12_pmd3_mesh.use_mirror_vertex_groups = False
me_car12_pmd3_mesh.update()
me_car12_pmd2_mesh = bpy.data.meshes.new('CAR12.PMD2.mesh')
me_car12_pmd2_mesh.from_pydata([(22.11, 9.846, 18.01), (16.2, 17.99, 18.01), (7.48, 23.02, 18.01), (-2.53, 24.07, 18.01), (-12.1, 20.96, 18.01), (-19.58, 14.23, 18.01), (-23.68, 5.033, 18.01), (-23.68, -5.033, 18.01), (-19.58, -14.23, 18.01), (-12.1, -20.96, 18.01), (-2.53, -24.07, 18.01), (7.48, -23.02, 18.01), (16.2, -17.99, 18.01), (22.11, -9.846, 18.01), (24.21, 0.0001554, 18.01), (31.2, 1.984e-05, -26.44), (28.5, -12.69, -26.44), (20.87, -23.18, -26.44), (9.641, -29.67, -26.44), (-3.261, -31.03, -26.44), (-15.6, -27.02, -26.44), (-25.24, -18.34, -26.44), (-30.52, -6.486, -26.44), (-30.52, 6.486, -26.44), (-25.24, 18.34, -26.44), (-15.6, 27.02, -26.44), (-3.261, 31.03, -26.44), (9.641, 29.67, -26.44), (20.87, 23.18, -26.44), (28.5, 12.69, -26.44), (28.5, 12.69, 33.29), (20.87, 23.18, 33.29), (9.641, 29.67, 33.29), (-3.261, 31.03, 33.29), (-15.6, 27.02, 33.29), (-25.24, 18.34, 33.29), (-30.52, 6.486, 33.29), (-30.52, -6.486, 33.29), (-25.24, -18.34, 33.29), (-15.6, -27.02, 33.29), (-3.261, -31.03, 33.29), (9.641, -29.67, 33.29), (20.87, -23.18, 33.29), (28.5, -12.69, 33.29), (31.2, 0.0002361, 33.29), (39.84, 8.62e-05, -16.75), (36.4, 16.2, -16.75), (36.4, 16.2, 23.77), (39.84, 0.0002329, 23.77), (26.66, 29.61, -16.75), (26.66, 29.61, 23.77), (12.31, 37.89, -16.75), (12.31, 37.89, 23.77), (-4.164, 39.62, -16.75), (-4.164, 39.62, 23.77), (-19.92, 34.5, -16.75), (-19.92, 34.5, 23.77), (-32.23, 23.42, -16.75), (-32.23, 23.42, 23.77), (-38.97, 8.283, -16.75), (-38.97, 8.283, 23.77), (-38.97, -8.283, -16.75), (-38.97, -8.283, 23.77), (-32.23, -23.42, -16.75), (-32.23, -23.42, 23.77), (-19.92, -34.5, -16.75), (-19.92, -34.5, 23.77), (-4.164, -39.62, -16.75), (-4.164, -39.62, 23.77), (12.31, -37.89, -16.75), (12.31, -37.89, 23.77), (26.66, -29.61, -16.75), (26.66, -29.61, 23.77), (36.4, -16.2, -16.75), (36.4, -16.2, 23.77), (24.74, 27.48, 29.59), (33.78, 15.04, 29.59), (11.43, 35.17, 29.59), (-3.866, 36.78, 29.59), (-18.49, 32.03, 29.59), (-29.92, 21.74, 29.59), (-36.17, 7.689, 29.59), (-36.17, -7.689, 29.59), (-29.92, -21.74, 29.59), (-18.49, -32.03, 29.59), (-3.866, -36.78, 29.59), (11.43, -35.17, 29.59), (24.74, -27.48, 29.59), (33.78, -15.04, 29.59), (36.98, 0.0002436, 29.59), (33.78, -15.04, -22.74), (36.98, 5.417e-05, -22.74), (24.74, -27.48, -22.74), (11.43, -35.17, -22.74), (-3.866, -36.78, -22.74), (-18.49, -32.03, -22.74), (-29.92, -21.74, -22.74), (-36.17, -7.689, -22.74), (-36.17, 7.689, -22.74), (-29.92, 21.74, -22.74), (-18.49, 32.03, -22.74), (-3.866, 36.78, -22.74), (11.43, 35.17, -22.74), (24.74, 27.48, -22.74), (33.78, 15.04, -22.74)], [], [(14, 0, 1, 2, 3, 4, 5, 6, 7, 8, 9, 10, 11, 12, 13), (29, 15, 16, 17, 18, 19, 20, 21, 22, 23, 24, 25, 26, 27, 28), (0, 30, 31, 1), (1, 31, 32, 2), (2, 32, 33, 3), (3, 33, 34, 4), (4, 34, 35, 5), (5, 35, 36, 6), (6, 36, 37, 7), (7, 37, 38, 8), (8, 38, 39, 9), (9, 39, 40, 10), (10, 40, 41, 11), (11, 41, 42, 12), (12, 42, 43, 13), (13, 43, 44, 14), (14, 44, 30, 0), (48, 45, 46, 47), (47, 46, 49, 50), (50, 49, 51, 52), (52, 51, 53, 54), (54, 53, 55, 56), (56, 55, 57, 58), (58, 57, 59, 60), (60, 59, 61, 62), (62, 61, 63, 64), (64, 63, 65, 66), (66, 65, 67, 68), (68, 67, 69, 70), (70, 69, 71, 72), (72, 71, 73, 74), (74, 73, 45, 48), (76, 47, 50, 75), (75, 50, 52, 77), (77, 52, 54, 78), (78, 54, 56, 79), (79, 56, 58, 80), (80, 58, 60, 81), (81, 60, 62, 82), (82, 62, 64, 83), (83, 64, 66, 84), (84, 66, 68, 85), (85, 68, 70, 86), (86, 70, 72, 87), (87, 72, 74, 88), (88, 74, 48, 89), (89, 48, 47, 76), (30, 76, 75, 31), (31, 75, 77, 32), (32, 77, 78, 33), (33, 78, 79, 34), (34, 79, 80, 35), (35, 80, 81, 36), (36, 81, 82, 37), (37, 82, 83, 38), (38, 83, 84, 39), (39, 84, 85, 40), (40, 85, 86, 41), (41, 86, 87, 42), (42, 87, 88, 43), (43, 88, 89, 44), (44, 89, 76, 30), (91, 45, 73, 90), (90, 73, 71, 92), (92, 71, 69, 93), (93, 69, 67, 94), (94, 67, 65, 95), (95, 65, 63, 96), (96, 63, 61, 97), (97, 61, 59, 98), (98, 59, 57, 99), (99, 57, 55, 100), (100, 55, 53, 101), (101, 53, 51, 102), (102, 51, 49, 103), (103, 49, 46, 104), (104, 46, 45, 91), (15, 91, 90, 16), (16, 90, 92, 17), (17, 92, 93, 18), (18, 93, 94, 19), (19, 94, 95, 20), (20, 95, 96, 21), (21, 96, 97, 22), (22, 97, 98, 23), (23, 98, 99, 24), (24, 99, 100, 25), (25, 100, 101, 26), (26, 101, 102, 27), (27, 102, 103, 28), (28, 103, 104, 29), (29, 104, 91, 15)])
me_car12_pmd2_mesh.polygons.foreach_set('material_index', [0, 0, 0, 0, 0, 0, 0, 0, 0, 0, 0, 0, 0, 0, 0, 0, 0, 1, 1, 1, 1, 1, 1, 1, 1, 1, 1, 1, 1, 1, 1, 1, 1, 1, 1, 1, 1, 1, 1, 1, 1, 1, 1, 1, 1, 1, 1, 1, 1, 1, 1, 1, 1, 1, 1, 1, 1, 1, 1, 1, 1, 1, 1, 1, 1, 1, 1, 1, 1, 1, 1, 1, 1, 1, 1, 1, 1, 1, 1, 1, 1, 1, 1, 1, 1, 1, 1, 1, 1, 1, 1, 1])
_uv = me_car12_pmd2_mesh.uv_layers.new(name='UVMap')
_uv.uv.foreach_set('vector', [0.812, 0.8735, 0.8175, 0.8993, 0.833, 0.9206, 0.8558, 0.9338, 0.882, 0.9365, 0.9071, 0.9284, 0.9267, 0.9107, 0.9374, 0.8867, 0.9374, 0.8603, 0.9267, 0.8362, 0.9071, 0.8186, 0.882, 0.8104, 0.8558, 0.8132, 0.833, 0.8264, 0.8175, 0.8477, 0.9622, 0.8363, 0.9706, 0.8757, 0.9622, 0.915, 0.9385, 0.9476, 0.9037, 0.9677, 0.8637, 0.9719, 0.8254, 0.9595, 0.7955, 0.9326, 0.7792, 0.8958, 0.7792, 0.8556, 0.7955, 0.8188, 0.8254, 0.7919, 0.8637, 0.7795, 0.9037, 0.7837, 0.9385, 0.8038, 0.8175, 0.8993, 0.8007, 0.9067, 0.8207, 0.9342, 0.833, 0.9206, 0.833, 0.9206, 0.8207, 0.9342, 0.8501, 0.9512, 0.8558, 0.9338, 0.8558, 0.9338, 0.8501, 0.9512, 0.8839, 0.9548, 0.882, 0.9365, 0.882, 0.9365, 0.8839, 0.9548, 0.9162, 0.9443, 0.9071, 0.9284, 0.9071, 0.9284, 0.9162, 0.9443, 0.9415, 0.9215, 0.9267, 0.9107, 0.9267, 0.9107, 0.9415, 0.9215, 0.9553, 0.8905, 0.9374, 0.8867, 0.9374, 0.8867, 0.9553, 0.8905, 0.9553, 0.8565, 0.9374, 0.8603, 0.9374, 0.8603, 0.9553, 0.8565, 0.9415, 0.8254, 0.9267, 0.8362, 0.9267, 0.8362, 0.9415, 0.8254, 0.9162, 0.8027, 0.9071, 0.8186, 0.9071, 0.8186, 0.9162, 0.8027, 0.8839, 0.7922, 0.882, 0.8104, 0.882, 0.8104, 0.8839, 0.7922, 0.8501, 0.7958, 0.8558, 0.8132, 0.8558, 0.8132, 0.8501, 0.7958, 0.8207, 0.8127, 0.833, 0.8264, 0.833, 0.8264, 0.8207, 0.8127, 0.8007, 0.8402, 0.8175, 0.8477, 0.8175, 0.8477, 0.8007, 0.8402, 0.7937, 0.8735, 0.812, 0.8735, 0.812, 0.8735, 0.7937, 0.8735, 0.8007, 0.9067, 0.8175, 0.8993, 0.125, 0.3333, 0.875, 0.3333, 0.875, -0.3333, 0.125, -0.3333, 0.125, -0.3333, 0.875, -0.3333, 0.875, -1.0, 0.125, -1.0, 0.125, 1.0, 0.875, 1.0, 0.875, 0.3333, 0.125, 0.3333, 0.125, 0.3333, 0.875, 0.3333, 0.875, -0.3333, 0.125, -0.3333, 0.125, -0.3333, 0.875, -0.3333, 0.875, -1.0, 0.125, -1.0, 0.125, 1.0, 0.875, 1.0, 0.875, 0.3333, 0.125, 0.3333, 0.125, 0.3333, 0.875, 0.3333, 0.875, -0.3333, 0.125, -0.3333, 0.125, -0.3333, 0.875, -0.3333, 0.875, -1.0, 0.125, -1.0, 0.125, 1.0, 0.875, 1.0, 0.875, 0.3333, 0.125, 0.3333, 0.125, 0.3333, 0.875, 0.3333, 0.875, -0.3333, 0.125, -0.3333, 0.125, -0.3333, 0.875, -0.3333, 0.875, -1.0, 0.125, -1.0, 0.125, 1.0, 0.875, 1.0, 0.875, 0.3333, 0.125, 0.3333, 0.125, 0.3333, 0.875, 0.3333, 0.875, -0.3333, 0.125, -0.3333, 0.125, -0.3333, 0.875, -0.3333, 0.875, -1.0, 0.125, -1.0, 0.125, 1.0, 0.875, 1.0, 0.875, 0.3333, 0.125, 0.3333, 0.0625, -0.3333, 0.125, -0.3333, 0.125, -1.0, 0.0625, -1.0, 0.0625, 1.0, 0.125, 1.0, 0.125, 0.3333, 0.0625, 0.3333, 0.0625, 0.3333, 0.125, 0.3333, 0.125, -0.3333, 0.0625, -0.3333, 0.0625, -0.3333, 0.125, -0.3333, 0.125, -1.0, 0.0625, -1.0, 0.0625, 1.0, 0.125, 1.0, 0.125, 0.3333, 0.0625, 0.3333, 0.0625, 0.3333, 0.125, 0.3333, 0.125, -0.3333, 0.0625, -0.3333, 0.0625, -0.3333, 0.125, -0.3333, 0.125, -1.0, 0.0625, -1.0, 0.0625, 1.0, 0.125, 1.0, 0.125, 0.3333, 0.0625, 0.3333, 0.0625, 0.3333, 0.125, 0.3333, 0.125, -0.3333, 0.0625, -0.3333, 0.0625, -0.3333, 0.125, -0.3333, 0.125, -1.0, 0.0625, -1.0, 0.0625, 1.0, 0.125, 1.0, 0.125, 0.3333, 0.0625, 0.3333, 0.0625, 0.3333, 0.125, 0.3333, 0.125, -0.3333, 0.0625, -0.3333, 0.0625, -0.3333, 0.125, -0.3333, 0.125, -1.0, 0.0625, -1.0, 0.0625, 1.0, 0.125, 1.0, 0.125, 0.3333, 0.0625, 0.3333, 0.0625, 0.3333, 0.125, 0.3333, 0.125, -0.3333, 0.0625, -0.3333, 0.0, -0.3333, 0.0625, -0.3333, 0.0625, -1.0, 0.0, -1.0, 0.0, 1.0, 0.0625, 1.0, 0.0625, 0.3333, 0.0, 0.3333, 0.0, 0.3333, 0.0625, 0.3333, 0.0625, -0.3333, 0.0, -0.3333, 0.0, -0.3333, 0.0625, -0.3333, 0.0625, -1.0, 0.0, -1.0, 0.0, 1.0, 0.0625, 1.0, 0.0625, 0.3333, 0.0, 0.3333, 0.0, 0.3333, 0.0625, 0.3333, 0.0625, -0.3333, 0.0, -0.3333, 0.0, -0.3333, 0.0625, -0.3333, 0.0625, -1.0, 0.0, -1.0, 0.0, 1.0, 0.0625, 1.0, 0.0625, 0.3333, 0.0, 0.3333, 0.0, 0.3333, 0.0625, 0.3333, 0.0625, -0.3333, 0.0, -0.3333, 0.0, -0.3333, 0.0625, -0.3333, 0.0625, -1.0, 0.0, -1.0, 0.0, 1.0, 0.0625, 1.0, 0.0625, 0.3333, 0.0, 0.3333, 0.0, 0.3333, 0.0625, 0.3333, 0.0625, -0.3333, 0.0, -0.3333, 0.0, -0.3333, 0.0625, -0.3333, 0.0625, -1.0, 0.0, -1.0, 0.0, 1.0, 0.0625, 1.0, 0.0625, 0.3333, 0.0, 0.3333, 0.0, 0.3333, 0.0625, 0.3333, 0.0625, -0.3333, 0.0, -0.3333, 0.9375, 0.3333, 0.875, 0.3333, 0.875, 1.0, 0.9375, 1.0, 0.9375, -1.0, 0.875, -1.0, 0.875, -0.3333, 0.9375, -0.3333, 0.9375, -0.3333, 0.875, -0.3333, 0.875, 0.3333, 0.9375, 0.3333, 0.9375, 0.3333, 0.875, 0.3333, 0.875, 1.0, 0.9375, 1.0, 0.9375, -1.0, 0.875, -1.0, 0.875, -0.3333, 0.9375, -0.3333, 0.9375, -0.3333, 0.875, -0.3333, 0.875, 0.3333, 0.9375, 0.3333, 0.9375, 0.3333, 0.875, 0.3333, 0.875, 1.0, 0.9375, 1.0, 0.9375, -1.0, 0.875, -1.0, 0.875, -0.3333, 0.9375, -0.3333, 0.9375, -0.3333, 0.875, -0.3333, 0.875, 0.3333, 0.9375, 0.3333, 0.9375, 0.3333, 0.875, 0.3333, 0.875, 1.0, 0.9375, 1.0, 0.9375, -1.0, 0.875, -1.0, 0.875, -0.3333, 0.9375, -0.3333, 0.9375, -0.3333, 0.875, -0.3333, 0.875, 0.3333, 0.9375, 0.3333, 0.9375, 0.3333, 0.875, 0.3333, 0.875, 1.0, 0.9375, 1.0, 0.9375, -1.0, 0.875, -1.0, 0.875, -0.3333, 0.9375, -0.3333, 0.9375, -0.3333, 0.875, -0.3333, 0.875, 0.3333, 0.9375, 0.3333, 1.0, 0.3333, 0.9375, 0.3333, 0.9375, 1.0, 1.0, 1.0, 1.0, -1.0, 0.9375, -1.0, 0.9375, -0.3333, 1.0, -0.3333, 1.0, -0.3333, 0.9375, -0.3333, 0.9375, 0.3333, 1.0, 0.3333, 1.0, 0.3333, 0.9375, 0.3333, 0.9375, 1.0, 1.0, 1.0, 1.0, -1.0, 0.9375, -1.0, 0.9375, -0.3333, 1.0, -0.3333, 1.0, -0.3333, 0.9375, -0.3333, 0.9375, 0.3333, 1.0, 0.3333, 1.0, 0.3333, 0.9375, 0.3333, 0.9375, 1.0, 1.0, 1.0, 1.0, -1.0, 0.9375, -1.0, 0.9375, -0.3333, 1.0, -0.3333, 1.0, -0.3333, 0.9375, -0.3333, 0.9375, 0.3333, 1.0, 0.3333, 1.0, 0.3333, 0.9375, 0.3333, 0.9375, 1.0, 1.0, 1.0, 1.0, -1.0, 0.9375, -1.0, 0.9375, -0.3333, 1.0, -0.3333, 1.0, -0.3333, 0.9375, -0.3333, 0.9375, 0.3333, 1.0, 0.3333, 1.0, 0.3333, 0.9375, 0.3333, 0.9375, 1.0, 1.0, 1.0, 1.0, -1.0, 0.9375, -1.0, 0.9375, -0.3333, 1.0, -0.3333, 1.0, -0.3333, 0.9375, -0.3333, 0.9375, 0.3333, 1.0, 0.3333])
me_car12_pmd2_mesh.materials.append(mat_cars_car12_b12grid6)
me_car12_pmd2_mesh.materials.append(mat_cars_misc_tyre1)
me_car12_pmd2_mesh.use_remesh_preserve_volume = False
me_car12_pmd2_mesh.use_remesh_preserve_attributes = False
me_car12_pmd2_mesh.use_mirror_vertex_groups = False
me_car12_pmd2_mesh.update()
me_car12_pmd0_mesh = bpy.data.meshes.new('CAR12.PMD0.mesh')
me_car12_pmd0_mesh.from_pydata([(-18.4, 94.23, -152.1), (-26.92, 88.04, -152.1), (-28.33, 86.13, -142.7), (-16.15, 94.98, -142.7), (-24.48, 84.67, -150.2), (-15.95, 90.87, -150.2), (66.33, 36.51, -18.89), (23.5, 65.47, -18.89), (23.4, 57.39, -12.15), (62.0, 31.49, -12.15), (58.82, 25.33, -18.89), (23.29, 49.27, -18.89), (23.4, 57.39, -25.62), (63.08, 30.7, -25.62), (53.62, 22.16, 19.54), (22.83, 42.69, 19.54), (22.89, 50.81, 12.8), (58.53, 26.98, 12.8), (57.24, 27.86, 26.28), (22.89, 50.81, 26.28), (22.93, 58.89, 19.54), (61.48, 33.12, 19.54), (-62.0, 31.49, -12.15), (-23.4, 57.39, -12.15), (-23.5, 65.47, -18.89), (-66.33, 36.51, -18.89), (-63.08, 30.7, -25.62), (-23.4, 57.39, -25.62), (-23.29, 49.27, -18.89), (-58.82, 25.33, -18.89), (-58.53, 26.98, 12.8), (-22.89, 50.81, 12.8), (-22.83, 42.69, 19.54), (-53.62, 22.16, 19.54), (-22.89, 50.81, 26.28), (-57.24, 27.86, 26.28), (-61.48, 33.12, 19.54), (-22.93, 58.89, 19.54), (55.91, 29.53, -167.0), (55.5, 32.18, -167.8), (69.76, 42.55, -167.8), (24.66, 43.22, -165.0), (32.85, 35.45, -142.7), (71.76, 35.45, -142.7), (69.98, 43.22, -165.0), (12.55, 8.294, -142.7), (59.23, 8.294, -142.7), (9.23, 29.53, -167.0), (8.816, 32.18, -167.8), (23.08, 42.55, -167.8), (-69.76, 42.55, -167.8), (-55.5, 32.18, -167.8), (-55.91, 29.53, -167.0), (-69.98, 43.22, -165.0), (-71.76, 35.45, -142.7), (-32.85, 35.45, -142.7), (-24.66, 43.22, -165.0), (-59.23, 8.294, -142.7), (-12.55, 8.294, -142.7), (-8.816, 32.18, -167.8), (-9.23, 29.53, -167.0), (-23.08, 42.55, -167.8), (23.6, 74.61, -60.0), (32.85, 83.18, -142.7), (79.81, 89.62, -124.9), (80.0, 84.32, -60.0), (17.4, 20.63, 116.1), (-17.56, 20.63, 116.1), (-19.88, 26.48, 121.9), (19.73, 26.48, 121.9), (8.816, 112.6, -185.3), (-8.816, 112.6, -185.3), (-12.55, 97.93, -142.7), (12.55, 97.93, -142.7), (-8.816, 86.45, -167.8), (-23.08, 76.08, -167.8), (-32.85, 83.18, -142.7), (-23.68, 72.11, -6.431), (-24.41, 43.8, 99.84), (-35.99, 72.11, -6.431), (-28.53, 59.32, -167.8), (35.99, 72.11, -6.431), (23.68, 72.11, -6.431), (71.36, 91.77, -191.0), (65.86, 90.12, -193.1), (28.53, 59.32, -167.8), (40.6, 59.32, -142.7), (23.08, 76.08, -167.8), (8.816, 86.45, -167.8), (-11.06, 103.3, -60.0), (-6.816, 105.0, -60.0), (-23.6, 20.93, -60.0), (23.6, 20.93, -60.0), (23.68, 20.93, -6.431), (-23.68, 20.93, -6.431), (24.14, 12.4, 94.98), (-24.14, 12.4, 94.98), (-40.6, 59.32, -142.7), (-23.6, 74.61, -60.0), (10.45, 60.33, 93.93), (10.11, 57.0, 103.5), (13.41, 53.96, 102.7), (25.01, 89.68, -58.97), (24.79, 90.03, -60.0), (23.74, 91.05, -60.0), (-11.23, 102.5, -55.91), (24.41, 43.8, 99.84), (-13.41, 53.96, 102.7), (-10.11, 57.0, 103.5), (-10.45, 60.33, 93.93), (7.381, 63.54, 88.32), (7.011, 58.26, 103.3), (77.37, 85.47, -60.0), (-8.326, 84.94, -167.8), (0.0, 59.32, -142.7), (-21.8, 75.15, -167.8), (-26.94, 59.32, -167.8), (-21.8, 43.48, -167.8), (-8.326, 33.69, -167.8), (8.326, 33.69, -167.8), (21.8, 43.48, -167.8), (26.94, 59.32, -167.8), (21.8, 75.15, -167.8), (8.326, 84.94, -167.8), (-8.816, 108.3, -187.9), (8.816, 108.3, -187.9), (71.31, 73.35, -193.1), (-71.36, 91.77, -191.0), (-76.8, 75.0, -191.0), (-65.86, 90.12, -193.1), (-71.31, 73.35, -193.1), (76.79, 90.91, -125.7), (-17.4, 97.15, -60.0), (-80.0, 84.32, -60.0), (-79.63, 89.59, -125.0), (-23.74, 91.05, -60.0), (-24.79, 90.03, -60.0), (-25.01, 89.68, -58.97), (-76.79, 90.91, -125.7), (-77.37, 85.47, -60.0), (76.8, 75.0, -191.0), (35.78, 20.63, 85.3), (29.94, 26.48, 85.3), (29.94, 26.48, 111.3), (24.09, 20.63, 109.0), (24.09, 20.63, 85.3), (11.06, 103.3, -60.0), (17.4, 97.15, -60.0), (-19.88, 14.79, 121.9), (19.73, 14.79, 121.9), (-14.58, 43.8, 118.1), (-6.463, 43.8, 121.6), (-7.011, 58.26, 103.3), (29.94, 14.79, 85.3), (16.85, 43.8, 113.9), (14.58, 43.8, 118.1), (6.463, 43.8, 121.6), (-16.85, 43.8, 113.9), (53.56, 13.41, -47.2), (84.21, 56.54, -47.2), (87.7, 56.54, -47.2), (57.81, 13.41, -47.2), (-57.81, 13.41, -47.2), (-87.7, 56.54, -47.2), (-84.21, 56.54, -47.2), (-53.56, 13.41, -47.2), (-70.0, 43.19, 42.25), (-65.75, 43.19, 42.25), (-50.0, 13.41, 33.36), (-45.75, 13.41, 33.36), (7.979, 100.3, -33.68), (6.816, 105.0, -60.0), (-7.979, 100.3, -33.68), (65.75, 43.19, 42.25), (70.0, 43.19, 42.25), (-24.25, 20.63, 109.0), (-30.09, 26.48, 111.3), (-30.09, 14.79, 85.3), (-24.25, 20.63, 85.3), (-30.09, 14.79, 111.3), (-35.94, 20.63, 85.3), (-30.09, 26.48, 85.3), (-21.06, 17.71, 126.6), (-22.24, 20.63, 127.8), (-35.94, 20.63, 113.6), (50.0, 13.41, 33.36), (-7.381, 63.54, 88.32), (-59.7, 9.979, -146.5), (11.23, 102.5, -55.91), (20.9, 17.71, 126.6), (29.94, 14.79, 111.3), (45.75, 13.41, 33.36), (-21.06, 23.56, 126.6), (22.08, 20.63, 127.8), (20.9, 23.56, 126.6), (35.78, 20.63, 113.6), (-12.18, 9.979, -146.5), (12.18, 9.979, -146.5), (59.7, 9.979, -146.5), (16.61, 94.53, -142.7), (28.79, 85.68, -142.7), (27.38, 87.58, -152.1), (18.85, 93.78, -152.1), (24.94, 84.22, -150.2), (16.41, 90.41, -150.2), (-38.31, 50.62, -152.1), (-34.69, 40.73, -152.1), (-33.24, 38.85, -142.7), (-38.41, 52.99, -142.7), (-30.78, 42.16, -150.2), (-34.4, 52.05, -150.2), (38.41, 52.99, -142.7), (33.24, 38.85, -142.7), (34.69, 40.73, -152.1), (38.31, 50.62, -152.1), (30.78, 42.16, -150.2), (34.4, 52.05, -150.2), (15.34, 98.95, -58.64), (11.68, 100.8, -45.67), (-15.34, 98.95, -58.64), (-11.68, 100.8, -45.67), (-9.53, 94.15, 1.413), (-13.75, 92.52, 1.413), (13.75, 92.52, 1.413), (17.4, 97.15, -60.0), (-23.74, 91.05, -60.0), (9.53, 94.15, 1.413), (-18.2, 20.63, 127.8), (18.64, 20.63, 127.8), (-18.36, 17.71, 126.6), (18.42, 17.71, 126.6), (-18.33, 23.56, 126.6), (18.56, 23.56, 126.6), (-18.63, 25.24, 123.9), (18.43, 25.29, 123.8), (-18.69, 16.01, 123.9), (18.48, 15.81, 123.6)], [], [(3, 0, 1, 2), (2, 1, 4), (4, 1, 0, 5), (5, 0, 3), (9, 6, 7, 8), (13, 10, 11, 12), (10, 9, 8, 11), (6, 13, 12, 7), (17, 14, 15, 16), (14, 18, 19, 15), (21, 17, 16, 20), (18, 21, 20, 19), (25, 22, 23, 24), (29, 26, 27, 28), (22, 29, 28, 23), (26, 25, 24, 27), (33, 30, 31, 32), (35, 33, 32, 34), (30, 36, 37, 31), (36, 35, 34, 37), (40, 38, 39), (44, 41, 42, 43), (43, 42, 45, 46), (38, 47, 48, 39), (39, 48, 49, 40), (52, 50, 51), (56, 53, 54, 55), (55, 54, 57, 58), (60, 52, 51, 59), (59, 51, 50, 61), (65, 62, 63, 64), (69, 66, 67, 68), (73, 70, 71, 72), (72, 74, 75, 76), (79, 77, 78), (56, 80, 61), (62, 81, 82), (47, 60, 59, 48), (84, 63, 83), (85, 41, 49), (62, 86, 63), (63, 87, 88, 73), (90, 72, 89), (94, 91, 92, 93), (96, 94, 93, 95), (91, 97, 55), (98, 91, 94, 77), (101, 99, 100), (92, 45, 42), (92, 42, 86), (104, 102, 103), (82, 93, 92, 62), (105, 90, 89), (77, 94, 96, 78), (106, 95, 93, 82), (96, 95, 106, 78), (109, 107, 108), (99, 110, 111, 100), (91, 55, 58), (98, 97, 91), (102, 112, 103), (92, 91, 58, 45), (115, 113, 114), (116, 115, 114), (117, 116, 114), (118, 117, 114), (119, 118, 114), (120, 119, 114), (121, 120, 114), (122, 121, 114), (123, 122, 114), (113, 123, 114), (72, 124, 74), (74, 124, 125, 88), (88, 125, 73), (72, 71, 124), (124, 71, 70, 125), (125, 70, 73), (126, 85, 87, 84), (106, 82, 81), (128, 97, 76, 127), (130, 128, 127, 129), (97, 130, 80), (131, 63, 73), (129, 127, 76), (72, 132, 89), (98, 79, 133), (98, 133, 134, 76), (75, 129, 76), (80, 130, 129, 75), (97, 128, 130), (112, 131, 73, 103), (126, 86, 85), (137, 135, 136), (76, 138, 72), (139, 138, 134, 133), (139, 137, 136), (86, 140, 83, 63), (140, 126, 84, 83), (143, 141, 142), (98, 77, 79), (145, 144, 143, 142), (147, 73, 146), (81, 62, 65), (149, 148, 67, 66), (108, 150, 151, 152), (141, 153, 145, 142), (157, 154, 155, 156, 151, 150), (161, 158, 159, 160), (165, 162, 163, 164), (164, 163, 166, 167), (167, 166, 168, 169), (172, 170, 171, 90), (146, 73, 171), (160, 159, 173, 174), (162, 168, 166, 163), (67, 175, 176, 68), (179, 177, 178, 175), (111, 156, 155, 100), (178, 177, 180, 181), (171, 73, 72, 90), (148, 179, 175, 67), (184, 182, 183), (185, 161, 160, 174), (164, 167, 169, 165), (169, 168, 162, 165), (152, 151, 156, 111), (186, 109, 108, 152), (110, 186, 152, 111), (57, 53, 50, 187), (171, 188, 146), (46, 44, 43), (144, 66, 69, 143), (190, 189, 149), (153, 190, 144, 145), (190, 149, 66, 144), (173, 159, 158, 191), (174, 173, 191, 185), (185, 191, 158, 161), (92, 86, 62), (76, 97, 98), (177, 179, 184, 180), (194, 232, 228, 193), (189, 230, 236, 235, 229, 182, 148, 149), (148, 182, 179), (190, 153, 141, 195), (184, 176, 181, 180), (176, 192, 68), (175, 178, 181, 176), (194, 143, 69), (140, 86, 126), (84, 87, 63), (183, 182, 229, 227), (68, 192, 231, 233, 234, 232, 194, 69), (184, 183, 192), (184, 192, 176), (143, 195, 141), (194, 195, 143), (193, 195, 194), (193, 189, 195), (195, 189, 190), (179, 182, 184), (64, 131, 112, 65), (72, 138, 139, 136), (64, 63, 131), (76, 134, 138), (81, 65, 112), (133, 79, 139), (196, 187, 52, 60), (197, 196, 60, 47), (198, 197, 47, 38), (187, 50, 52), (40, 198, 38), (58, 57, 187, 196), (58, 196, 197, 45), (46, 45, 197, 198), (44, 46, 198, 40), (40, 49, 41, 44), (61, 50, 53, 56), (97, 80, 56, 55), (54, 53, 57), (42, 41, 85, 86), (87, 122, 123, 88), (88, 123, 113, 74), (74, 113, 115, 75), (75, 115, 116, 80), (80, 116, 117, 61), (61, 117, 118, 59), (59, 118, 119, 48), (48, 119, 120, 49), (49, 120, 121, 85), (85, 121, 122, 87), (202, 199, 200, 201), (201, 200, 203), (201, 203, 204, 202), (202, 204, 199), (208, 205, 206, 207), (207, 206, 209), (209, 206, 205, 210), (210, 205, 208), (214, 211, 212, 213), (213, 212, 215), (213, 215, 216, 214), (214, 216, 211), (218, 217, 188), (89, 219, 105), (146, 217, 147), (219, 220, 105), (132, 219, 89), (72, 135, 132), (72, 136, 135), (139, 79, 137), (146, 188, 217), (170, 218, 188, 171), (220, 172, 90, 105), (104, 73, 147), (103, 73, 104), (81, 112, 102), (108, 107, 157, 150), (100, 155, 154, 101), (222, 109, 186, 221), (101, 154, 106), (157, 107, 78), (224, 217, 218, 223, 81, 102, 104), (222, 220, 219, 132, 225, 137, 79), (226, 170, 172, 221), (223, 218, 170, 226), (221, 172, 220, 222), (106, 154, 157, 78), (79, 78, 107, 109, 222), (223, 99, 101, 106, 81), (226, 110, 99, 223), (221, 186, 110, 226), (227, 229, 230, 228), (228, 230, 189, 193), (228, 232, 231, 227), (227, 231, 192, 183), (232, 234, 233, 231), (229, 235, 236, 230)])
me_car12_pmd0_mesh.polygons.foreach_set('material_index', [0, 0, 0, 0, 0, 0, 0, 0, 0, 0, 0, 0, 0, 0, 0, 0, 0, 0, 0, 0, 0, 0, 0, 0, 0, 0, 0, 0, 0, 0, 0, 0, 0, 0, 0, 0, 0, 0, 0, 0, 0, 0, 0, 0, 0, 0, 0, 0, 0, 0, 0, 0, 0, 0, 0, 0, 0, 0, 0, 0, 0, 0, 0, 0, 0, 0, 0, 0, 0, 0, 0, 0, 0, 0, 0, 0, 0, 0, 0, 0, 0, 0, 0, 0, 0, 0, 0, 0, 0, 0, 0, 0, 0, 0, 0, 0, 0, 0, 0, 0, 0, 0, 0, 0, 0, 0, 0, 0, 0, 0, 0, 0, 0, 0, 0, 0, 0, 0, 0, 0, 0, 0, 0, 0, 0, 0, 0, 0, 0, 0, 0, 0, 0, 0, 0, 0, 0, 0, 0, 0, 0, 0, 0, 0, 0, 0, 0, 0, 0, 0, 0, 0, 0, 0, 0, 0, 0, 0, 0, 0, 0, 0, 0, 0, 0, 0, 0, 0, 0, 0, 0, 0, 0, 0, 0, 0, 0, 0, 0, 0, 0, 0, 0, 0, 0, 0, 0, 0, 0, 0, 0, 0, 0, 0, 0, 0, 0, 0, 0, 0, 0, 0, 0, 0, 0, 0, 0, 0, 0, 0, 0, 0, 0, 0, 0, 0, 0, 0, 0, 0, 1, 1, 1, 1, 1, 1, 1, 1, 1, 1, 1, 1, 1, 0, 0, 0, 0, 0, 0])
_uv = me_car12_pmd0_mesh.uv_layers.new(name='UVMap')
_uv.uv.foreach_set('vector', [0.561, 0.1799, 0.5854, 0.1874, 0.5854, 0.2052, 0.561, 0.2115, 0.561, 0.2115, 0.5854, 0.2052, 0.5856, 0.2051, 0.5856, 0.2051, 0.5854, 0.2052, 0.5854, 0.1874, 0.5856, 0.1875, 0.5856, 0.1875, 0.5854, 0.1874, 0.561, 0.1799, 0.4645, 0.02036, 0.4714, 0.01836, 0.4714, 0.1538, 0.4645, 0.1421, 0.4783, 0.01685, 0.4714, 0.01818, 0.4714, 0.1304, 0.4783, 0.1421, 0.4714, 0.01818, 0.4645, 0.02036, 0.4645, 0.1421, 0.4714, 0.1304, 0.4714, 0.01836, 0.4783, 0.01685, 0.4783, 0.1421, 0.4714, 0.1538, 0.4783, 0.02872, 0.4714, 0.03228, 0.4714, 0.1292, 0.4783, 0.141, 0.4714, 0.03228, 0.4645, 0.03281, 0.4645, 0.141, 0.4714, 0.1292, 0.4714, 0.03136, 0.4783, 0.02872, 0.4783, 0.141, 0.4714, 0.1528, 0.4645, 0.03281, 0.4714, 0.03136, 0.4714, 0.1528, 0.4645, 0.141, 0.4714, 0.01836, 0.4645, 0.02036, 0.4645, 0.1421, 0.4714, 0.1538, 0.4714, 0.01818, 0.4783, 0.01685, 0.4783, 0.1421, 0.4714, 0.1304, 0.4645, 0.02036, 0.4714, 0.01818, 0.4714, 0.1304, 0.4645, 0.1421, 0.4783, 0.01685, 0.4714, 0.01836, 0.4714, 0.1538, 0.4783, 0.1421, 0.4714, 0.03228, 0.4783, 0.02872, 0.4783, 0.141, 0.4714, 0.1292, 0.4645, 0.03281, 0.4714, 0.03228, 0.4714, 0.1292, 0.4645, 0.141, 0.4783, 0.02872, 0.4714, 0.03136, 0.4714, 0.1528, 0.4783, 0.141, 0.4714, 0.03136, 0.4645, 0.03281, 0.4645, 0.141, 0.4714, 0.1528, 0.2585, 0.6041, 0.2958, 0.569, 0.2969, 0.5761, 0.2579, 0.6019, 0.3813, 0.6019, 0.3579, 0.5849, 0.2531, 0.5849, 0.2531, 0.5849, 0.3579, 0.5849, 0.4126, 0.5118, 0.2869, 0.5118, 0.2958, 0.569, 0.4216, 0.569, 0.4227, 0.5761, 0.2969, 0.5761, 0.2969, 0.5761, 0.4227, 0.5761, 0.3843, 0.6041, 0.2585, 0.6041, 0.5971, 0.569, 0.6344, 0.6041, 0.596, 0.5761, 0.5116, 0.6019, 0.635, 0.6019, 0.6398, 0.5849, 0.535, 0.5849, 0.535, 0.5849, 0.6398, 0.5849, 0.606, 0.5118, 0.4803, 0.5118, 0.4713, 0.569, 0.5971, 0.569, 0.596, 0.5761, 0.4702, 0.5761, 0.4702, 0.5761, 0.596, 0.5761, 0.6344, 0.6041, 0.5086, 0.6041, 0.3285, 0.7886, 0.3285, 0.8052, 0.3477, 0.8052, 0.3529, 0.7913, 0.284, 0.02442, 0.3108, 0.01804, 0.3108, 0.01804, 0.284, 0.02442, 0.258, 0.1567, 0.4452, 0.1715, 0.4452, 0.2543, 0.258, 0.2691, 0.561, 0.157, 0.646, 0.1692, 0.646, 0.2264, 0.561, 0.2348, 0.6093, 0.4803, 0.6093, 0.4459, 0.3129, 0.4479, 0.6366, 0.2262, 0.646, 0.1692, 0.646, 0.2264, 0.7587, 0.3141, 0.6093, 0.2795, 0.6093, 0.3138, 0.4216, 0.569, 0.4713, 0.569, 0.4702, 0.5761, 0.4227, 0.5761, 0.7942, 0.1465, 0.9469, 0.1144, 0.7688, 0.1484, 0.646, 0.2264, 0.6366, 0.1689, 0.646, 0.1692, 0.4957, 0.9686, 0.7507, 0.9223, 0.7507, 0.9946, 0.561, 0.157, 0.646, 0.1692, 0.646, 0.2264, 0.561, 0.2348, 0.7587, 0.3989, 0.9892, 0.4149, 0.7587, 0.4107, 0.3243, 0.6088, 0.4918, 0.6107, 0.4905, 0.7638, 0.3229, 0.7624, 0.007067, 0.6042, 0.3243, 0.6088, 0.3229, 0.7624, 0.005659, 0.7609, 0.4957, 0.8059, 0.7507, 0.9223, 0.7507, 0.8499, 0.4957, 0.9686, 0.4957, 0.8059, 0.3305, 0.8059, 0.3305, 0.961, 0.305, 0.3425, 0.3294, 0.3507, 0.3027, 0.3517, 0.4957, 0.8059, 0.7507, 0.7676, 0.7507, 0.8499, 0.4957, 0.8059, 0.7507, 0.8499, 0.7507, 0.9223, 0.7587, 0.3137, 0.7558, 0.3101, 0.7587, 0.3107, 0.3305, 0.961, 0.3305, 0.8059, 0.4957, 0.8059, 0.4957, 0.9686, 0.7473, 0.4112, 0.7587, 0.3989, 0.7587, 0.4107, 0.3305, 0.961, 0.3305, 0.8059, 0.01769, 0.7844, 0.002706, 0.8752, 0.002706, 0.8752, 0.01769, 0.7844, 0.3305, 0.8059, 0.3305, 0.961, 0.004625, 0.9989, 0.1481, 0.9989, 0.1481, 0.9012, 0.004625, 0.9012, 0.3294, 0.409, 0.305, 0.4173, 0.3027, 0.4081, 0.3294, 0.3507, 0.345, 0.3593, 0.3032, 0.3603, 0.3027, 0.3517, 0.4957, 0.8059, 0.7507, 0.8499, 0.7507, 0.7676, 0.4957, 0.9686, 0.7507, 0.9223, 0.4957, 0.8059, 0.7558, 0.3101, 0.7587, 0.1641, 0.7587, 0.3107, 0.4905, 0.7638, 0.4918, 0.6107, 0.7501, 0.649, 0.7493, 0.7305, 0.02989, 0.5564, 0.08831, 0.5988, 0.1244, 0.4877, 0.007573, 0.4877, 0.02989, 0.5564, 0.1244, 0.4877, 0.02989, 0.419, 0.007573, 0.4877, 0.1244, 0.4877, 0.08831, 0.3766, 0.02989, 0.419, 0.1244, 0.4877, 0.1605, 0.3766, 0.08831, 0.3766, 0.1244, 0.4877, 0.2189, 0.419, 0.1605, 0.3766, 0.1244, 0.4877, 0.2413, 0.4877, 0.2189, 0.419, 0.1244, 0.4877, 0.2189, 0.5564, 0.2413, 0.4877, 0.1244, 0.4877, 0.1605, 0.5988, 0.2189, 0.5564, 0.1244, 0.4877, 0.08831, 0.5988, 0.1605, 0.5988, 0.1244, 0.4877, 0.2542, 0.08491, 0.4567, 0.1349, 0.3675, 0.03317, 0.554, 0.1546, 0.554, 0.2627, 0.4634, 0.2623, 0.4634, 0.1546, 0.3675, 0.03317, 0.4567, 0.1349, 0.2542, 0.08491, 0.2542, 0.08491, 0.4448, 0.1508, 0.4567, 0.1349, 0.4554, 0.2548, 0.4455, 0.2548, 0.4455, 0.1718, 0.4554, 0.1718, 0.4567, 0.1349, 0.4448, 0.1508, 0.2542, 0.08491, 0.769, 0.06893, 0.9669, 0.004004, 0.9921, 0.08159, 0.7942, 0.1465, 0.3129, 0.3118, 0.6093, 0.3138, 0.6093, 0.2795, 0.483, 0.07369, 0.6505, 0.001119, 0.6864, 0.1116, 0.5082, 0.1513, 0.769, 0.06893, 0.7435, 0.07658, 0.7688, 0.1527, 0.7942, 0.1465, 0.911, 0.004004, 0.769, 0.06893, 0.9669, 0.004004, 0.9419, 0.1657, 0.9892, 0.2883, 0.9892, 0.3449, 0.7942, 0.1465, 0.7688, 0.1484, 0.9469, 0.1144, 0.9892, 0.4149, 0.7587, 0.4284, 0.7587, 0.4107, 0.3285, 0.7886, 0.3127, 0.7922, 0.3285, 0.8052, 0.3285, 0.7886, 0.3285, 0.8052, 0.3477, 0.8052, 0.3529, 0.7913, 0.9921, 0.08159, 0.7942, 0.1465, 0.9469, 0.1144, 0.9669, 0.004004, 0.769, 0.06893, 0.7942, 0.1465, 0.9921, 0.08159, 0.911, 0.004004, 0.7435, 0.07658, 0.769, 0.06893, 0.7587, 0.1641, 0.9419, 0.1657, 0.9892, 0.3449, 0.7587, 0.3107, 0.769, 0.06893, 0.911, 0.004004, 0.9669, 0.004004, 0.7558, 0.4496, 0.7587, 0.4461, 0.7587, 0.449, 0.9892, 0.4715, 0.9419, 0.594, 0.9892, 0.4149, 0.7587, 0.5957, 0.9419, 0.594, 0.9395, 0.603, 0.7587, 0.603, 0.7587, 0.5957, 0.7558, 0.4496, 0.7587, 0.449, 0.6505, 0.001119, 0.483, 0.07369, 0.5082, 0.1513, 0.6864, 0.1116, 0.7435, 0.07658, 0.769, 0.06893, 0.7942, 0.1465, 0.7688, 0.1527, 0.3327, 0.02442, 0.4522, 0.01804, 0.4522, 0.02442, 0.7587, 0.4457, 0.6093, 0.4459, 0.6093, 0.4803, 0.4522, 0.01804, 0.3433, 0.01804, 0.3327, 0.02442, 0.4522, 0.02442, 0.7587, 0.3314, 0.9892, 0.3449, 0.7587, 0.349, 0.3285, 0.7886, 0.3127, 0.7922, 0.3285, 0.8052, 0.284, 0.01166, 0.284, 0.01166, 0.3108, 0.01804, 0.3108, 0.01804, 0.3027, 0.4081, 0.2619, 0.4205, 0.2523, 0.3979, 0.3032, 0.3994, 0.4522, 0.01804, 0.4522, 0.01166, 0.4522, 0.01804, 0.4522, 0.02442, 0.2736, 0.4269, 0.2736, 0.3329, 0.2619, 0.3392, 0.2523, 0.3618, 0.2523, 0.3979, 0.2619, 0.4205, 0.9997, 0.6069, 0.9997, 0.6069, 0.9997, 0.7488, 0.9997, 0.7488, 0.9997, 0.6069, 0.9997, 0.6069, 0.9997, 0.7488, 0.9997, 0.7488, 0.9997, 0.7488, 0.9997, 0.7488, 0.7506, 0.7049, 0.7506, 0.7049, 0.7506, 0.7049, 0.7506, 0.7049, 0.7753, 0.6069, 0.7753, 0.6069, 0.6853, 0.4021, 0.6853, 0.3576, 0.7587, 0.3609, 0.7587, 0.3989, 0.7587, 0.349, 0.9892, 0.3449, 0.7587, 0.3609, 0.9997, 0.7488, 0.9997, 0.7488, 0.7506, 0.7049, 0.7506, 0.7049, 0.9997, 0.6069, 0.7753, 0.6069, 0.7506, 0.7049, 0.9997, 0.7488, 0.3108, 0.01804, 0.3433, 0.01804, 0.3327, 0.02442, 0.284, 0.02442, 0.3327, 0.01166, 0.4522, 0.01166, 0.4522, 0.01804, 0.3433, 0.01804, 0.3032, 0.3603, 0.2523, 0.3618, 0.2619, 0.3392, 0.3027, 0.3517, 0.4522, 0.01804, 0.4522, 0.01166, 0.4522, 0.01804, 0.4522, 0.02442, 0.7587, 0.3609, 0.9892, 0.3449, 0.9892, 0.4149, 0.7587, 0.3989, 0.284, 0.01166, 0.3327, 0.01166, 0.3433, 0.01804, 0.3108, 0.01804, 0.3221, 0.01804, 0.2706, 0.01485, 0.2571, 0.01804, 0.7753, 0.6069, 0.9997, 0.6069, 0.9997, 0.7488, 0.7506, 0.7049, 0.9997, 0.7488, 0.7506, 0.7049, 0.7753, 0.6069, 0.9997, 0.6069, 0.7753, 0.6069, 0.7753, 0.6069, 0.9997, 0.6069, 0.9997, 0.6069, 0.3032, 0.3994, 0.2523, 0.3979, 0.2523, 0.3618, 0.3032, 0.3603, 0.345, 0.4005, 0.3294, 0.409, 0.3027, 0.4081, 0.3032, 0.3994, 0.345, 0.3593, 0.345, 0.4005, 0.3032, 0.3994, 0.3032, 0.3603, 0.606, 0.5118, 0.635, 0.6019, 0.6344, 0.6041, 0.605, 0.5181, 0.7587, 0.3609, 0.7473, 0.3485, 0.7587, 0.349, 0.2869, 0.5118, 0.2579, 0.6019, 0.2531, 0.5849, 0.3433, 0.01804, 0.3108, 0.01804, 0.284, 0.02442, 0.3327, 0.02442, 0.3327, 0.01166, 0.2706, 0.01485, 0.284, 0.01166, 0.4522, 0.01166, 0.3327, 0.01166, 0.3433, 0.01804, 0.4522, 0.01804, 0.3327, 0.01166, 0.284, 0.01166, 0.3108, 0.01804, 0.3433, 0.01804, 0.7506, 0.7049, 0.9997, 0.7488, 0.9997, 0.6069, 0.7753, 0.6069, 0.7506, 0.7049, 0.7506, 0.7049, 0.7753, 0.6069, 0.7753, 0.6069, 0.7753, 0.6069, 0.7753, 0.6069, 0.9997, 0.6069, 0.9997, 0.6069, 0.4957, 0.8059, 0.7507, 0.9223, 0.4957, 0.9686, 0.7507, 0.9946, 0.7507, 0.9223, 0.4957, 0.9686, 0.4522, 0.01166, 0.3327, 0.01166, 0.3221, 0.01804, 0.4522, 0.01804, 0.1054, 0.3411, 0.09984, 0.3411, 0.1, 0.3159, 0.1082, 0.3159, 0.1054, 0.2906, 0.0995, 0.2906, 0.09968, 0.2742, 0.01067, 0.2759, 0.01147, 0.2906, 0.005019, 0.2906, 0.007788, 0.2654, 0.1027, 0.2654, 0.284, 0.01166, 0.2706, 0.01485, 0.3327, 0.01166, 0.3327, 0.01166, 0.4522, 0.01166, 0.4522, 0.01804, 0.3221, 0.01804, 0.3221, 0.01804, 0.3327, 0.02442, 0.4522, 0.02442, 0.4522, 0.01804, 0.3327, 0.02442, 0.2706, 0.02123, 0.284, 0.02442, 0.3433, 0.01804, 0.4522, 0.01804, 0.4522, 0.02442, 0.3327, 0.02442, 0.2706, 0.02123, 0.3327, 0.02442, 0.284, 0.02442, 0.7435, 0.07658, 0.911, 0.004004, 0.769, 0.06893, 0.7942, 0.1465, 0.9921, 0.08159, 0.9469, 0.1144, 0.002249, 0.3159, 0.005019, 0.2906, 0.01147, 0.2906, 0.01189, 0.3159, 0.007788, 0.3664, 0.005019, 0.3411, 0.01156, 0.3411, 0.01081, 0.3557, 0.09955, 0.3561, 0.09984, 0.3411, 0.1054, 0.3411, 0.1027, 0.3664, 0.3221, 0.01804, 0.2571, 0.01804, 0.2706, 0.02123, 0.3221, 0.01804, 0.2706, 0.02123, 0.3327, 0.02442, 0.3327, 0.02442, 0.3221, 0.01804, 0.4522, 0.01804, 0.2706, 0.02123, 0.3221, 0.01804, 0.3327, 0.02442, 0.2571, 0.01804, 0.3221, 0.01804, 0.2706, 0.02123, 0.2571, 0.01804, 0.2706, 0.01485, 0.3221, 0.01804, 0.3221, 0.01804, 0.2706, 0.01485, 0.3327, 0.01166, 0.3327, 0.01166, 0.2706, 0.01485, 0.3221, 0.01804, 0.9395, 0.1568, 0.9419, 0.1657, 0.7587, 0.1641, 0.7587, 0.1568, 0.9892, 0.4149, 0.9419, 0.594, 0.7587, 0.5957, 0.7587, 0.449, 0.9395, 0.1568, 0.9892, 0.2883, 0.9419, 0.1657, 0.9892, 0.4715, 0.9395, 0.603, 0.9419, 0.594, 0.6093, 0.2795, 0.7587, 0.1568, 0.7587, 0.1641, 0.7587, 0.603, 0.6093, 0.4803, 0.7587, 0.5957, 0.4793, 0.5181, 0.605, 0.5181, 0.5971, 0.569, 0.4713, 0.569, 0.4136, 0.5181, 0.4793, 0.5181, 0.4713, 0.569, 0.4216, 0.569, 0.2879, 0.5181, 0.4136, 0.5181, 0.4216, 0.569, 0.2958, 0.569, 0.605, 0.5181, 0.6344, 0.6041, 0.5971, 0.569, 0.2585, 0.6041, 0.2879, 0.5181, 0.2958, 0.569, 0.4803, 0.5118, 0.606, 0.5118, 0.605, 0.5181, 0.4793, 0.5181, 0.4803, 0.5118, 0.4793, 0.5181, 0.4136, 0.5181, 0.4126, 0.5118, 0.2869, 0.5118, 0.4126, 0.5118, 0.4136, 0.5181, 0.2879, 0.5181, 0.2579, 0.6019, 0.2869, 0.5118, 0.2879, 0.5181, 0.2585, 0.6041, 0.2585, 0.6041, 0.3843, 0.6041, 0.3813, 0.6019, 0.2579, 0.6019, 0.5086, 0.6041, 0.6344, 0.6041, 0.635, 0.6019, 0.5116, 0.6019, 0.561, 0.157, 0.646, 0.1692, 0.6366, 0.2262, 0.561, 0.2348, 0.6398, 0.5849, 0.635, 0.6019, 0.606, 0.5118, 0.561, 0.157, 0.6366, 0.1689, 0.646, 0.2264, 0.561, 0.2348, 0.2245, 0.5604, 0.2189, 0.5564, 0.1605, 0.5988, 0.1626, 0.6054, 0.1626, 0.6054, 0.1605, 0.5988, 0.08831, 0.5988, 0.08619, 0.6054, 0.08619, 0.6054, 0.08831, 0.5988, 0.02989, 0.5564, 0.02433, 0.5604, 0.02433, 0.5604, 0.02989, 0.5564, 0.007573, 0.4877, 0.0007, 0.4877, 0.0007, 0.4877, 0.007573, 0.4877, 0.02989, 0.419, 0.02433, 0.415, 0.02433, 0.415, 0.02989, 0.419, 0.08831, 0.3766, 0.08619, 0.37, 0.08619, 0.37, 0.08831, 0.3766, 0.1605, 0.3766, 0.1626, 0.37, 0.1626, 0.37, 0.1605, 0.3766, 0.2189, 0.419, 0.2245, 0.415, 0.2245, 0.415, 0.2189, 0.419, 0.2413, 0.4877, 0.2481, 0.4877, 0.2481, 0.4877, 0.2413, 0.4877, 0.2189, 0.5564, 0.2245, 0.5604, 0.5854, 0.1874, 0.561, 0.1799, 0.561, 0.2115, 0.5854, 0.2052, 0.5854, 0.2052, 0.561, 0.2115, 0.5856, 0.2051, 0.5854, 0.2052, 0.5856, 0.2051, 0.5856, 0.1875, 0.5854, 0.1874, 0.5854, 0.1874, 0.5856, 0.1875, 0.561, 0.1799, 0.561, 0.1799, 0.5854, 0.1874, 0.5854, 0.2052, 0.561, 0.2115, 0.561, 0.2115, 0.5854, 0.2052, 0.5856, 0.2051, 0.5856, 0.2051, 0.5854, 0.2052, 0.5854, 0.1874, 0.5856, 0.1875, 0.5856, 0.1875, 0.5854, 0.1874, 0.561, 0.1799, 0.5854, 0.1874, 0.561, 0.1799, 0.561, 0.2115, 0.5854, 0.2052, 0.5854, 0.2052, 0.561, 0.2115, 0.5856, 0.2051, 0.5854, 0.2052, 0.5856, 0.2051, 0.5856, 0.1875, 0.5854, 0.1874, 0.5854, 0.1874, 0.5856, 0.1875, 0.561, 0.1799, 0.7187, 0.3473, 0.7549, 0.3371, 0.7473, 0.3485, 0.7587, 0.4107, 0.7549, 0.4227, 0.7473, 0.4112, 0.7587, 0.349, 0.7549, 0.3371, 0.7587, 0.3314, 0.7549, 0.4227, 0.7187, 0.4125, 0.7473, 0.4112, 0.7587, 0.4284, 0.7549, 0.4227, 0.7587, 0.4107, 0.9892, 0.4149, 0.7587, 0.4461, 0.7587, 0.4284, 0.9892, 0.4149, 0.7587, 0.449, 0.7587, 0.4461, 0.7587, 0.5957, 0.6093, 0.4803, 0.7558, 0.4496, 0.7587, 0.349, 0.7473, 0.3485, 0.7549, 0.3371, 0.6853, 0.3576, 0.7187, 0.3473, 0.7473, 0.3485, 0.7587, 0.3609, 0.7187, 0.4125, 0.6853, 0.4021, 0.7587, 0.3989, 0.7473, 0.4112, 0.7587, 0.3137, 0.9892, 0.3449, 0.7587, 0.3314, 0.7587, 0.3107, 0.9892, 0.3449, 0.7587, 0.3137, 0.6093, 0.2795, 0.7587, 0.1641, 0.7558, 0.3101, 0.3027, 0.4081, 0.305, 0.4173, 0.2736, 0.4269, 0.2619, 0.4205, 0.3027, 0.3517, 0.2619, 0.3392, 0.2736, 0.3329, 0.305, 0.3425, 0.5954, 0.9641, 0.6174, 0.3473, 0.6379, 0.3848, 0.6235, 0.9641, 0.7765, 0.2892, 0.7994, 0.2141, 0.8498, 0.308, 0.5748, 0.2141, 0.5977, 0.2892, 0.5244, 0.308, 0.8031, 1.374, 0.7894, 1.364, 0.765, 1.278, 0.7787, 0.9641, 0.9271, 1.016, 0.8538, 1.367, 0.8453, 1.374, 0.5954, 0.9641, 0.6092, 1.278, 0.5848, 1.364, 0.5711, 1.374, 0.5288, 1.374, 0.5204, 1.367, 0.4471, 1.016, 0.7506, 0.9641, 0.7403, 1.198, 0.6339, 1.198, 0.6235, 0.9641, 0.7787, 0.9641, 0.765, 1.278, 0.7403, 1.198, 0.7506, 0.9641, 0.6235, 0.9641, 0.6339, 1.198, 0.6092, 1.278, 0.5954, 0.9641, 0.8498, 0.308, 0.7994, 0.2141, 0.5748, 0.2141, 0.5244, 0.308, 0.4471, 1.016, 0.5244, 0.308, 0.5977, 0.2892, 0.6174, 0.3473, 0.5954, 0.9641, 0.7787, 0.9641, 0.7568, 0.3473, 0.7765, 0.2892, 0.8498, 0.308, 0.9271, 1.016, 0.7506, 0.9641, 0.7363, 0.3848, 0.7568, 0.3473, 0.7787, 0.9641, 0.6235, 0.9641, 0.6379, 0.3848, 0.7363, 0.3848, 0.7506, 0.9641, 0.01189, 0.3159, 0.01147, 0.2906, 0.0995, 0.2906, 0.1, 0.3159, 0.1, 0.3159, 0.0995, 0.2906, 0.1054, 0.2906, 0.1082, 0.3159, 0.1, 0.3159, 0.09984, 0.3411, 0.01156, 0.3411, 0.01189, 0.3159, 0.01189, 0.3159, 0.01156, 0.3411, 0.005019, 0.3411, 0.002249, 0.3159, 0.09984, 0.3411, 0.09955, 0.3561, 0.01081, 0.3557, 0.01156, 0.3411, 0.01147, 0.2906, 0.01067, 0.2759, 0.09968, 0.2742, 0.0995, 0.2906])
me_car12_pmd0_mesh.materials.append(mat_cars_car12_b12grid6)
me_car12_pmd0_mesh.materials.append(mat_cars_misc_reflect)
me_car12_pmd0_mesh.use_remesh_preserve_volume = False
me_car12_pmd0_mesh.use_remesh_preserve_attributes = False
me_car12_pmd0_mesh.use_mirror_vertex_groups = False
me_car12_pmd0_mesh.update()
me_car12_pmd0_mesh_001 = bpy.data.meshes.new('CAR12.PMD0.mesh.001')
me_car12_pmd0_mesh_001.from_pydata([(-18.2, 20.63, 127.8), (18.64, 20.63, 127.8), (-18.36, 17.71, 126.6), (18.42, 17.71, 126.6), (-18.33, 23.56, 126.6), (18.56, 23.56, 126.6), (-18.63, 25.24, 123.9), (18.43, 25.29, 123.8), (-18.69, 16.01, 123.9), (18.48, 15.81, 123.6)], [], [(0, 2, 3, 1), (1, 5, 4, 0), (5, 7, 6, 4), (2, 8, 9, 3)])
_uv = me_car12_pmd0_mesh_001.uv_layers.new(name='UVMap')
_uv.uv.foreach_set('vector', [0.01189, 0.3159, 0.01147, 0.2906, 0.0995, 0.2906, 0.1, 0.3159, 0.1, 0.3159, 0.09984, 0.3411, 0.01156, 0.3411, 0.01189, 0.3159, 0.09984, 0.3411, 0.09955, 0.3561, 0.01081, 0.3557, 0.01156, 0.3411, 0.01147, 0.2906, 0.01067, 0.2759, 0.09968, 0.2742, 0.0995, 0.2906])
me_car12_pmd0_mesh_001.materials.append(mat_cars_car12_b12grid6)
me_car12_pmd0_mesh_001.materials.append(mat_cars_misc_reflect)
me_car12_pmd0_mesh_001.use_remesh_preserve_volume = False
me_car12_pmd0_mesh_001.use_remesh_preserve_attributes = False
me_car12_pmd0_mesh_001.use_mirror_vertex_groups = False
me_car12_pmd0_mesh_001.update()
me_car12_pmd16_mesh_001 = bpy.data.meshes.new('CAR12.PMD16.mesh.001')
me_car12_pmd16_mesh_001.from_pydata([(8.613, -5.827, 2.072), (49.08, -9.851, 3.726), (6.817, -7.569, 43.54), (47.29, -11.59, 45.19)], [], [(0, 2, 3, 1)])
_uv = me_car12_pmd16_mesh_001.uv_layers.new(name='UVMap')
_uv.uv.foreach_set('vector', [0.0, 0.0, 0.0, 1.0, 1.0, 1.0, 1.0, 0.0])
me_car12_pmd16_mesh_001.materials.append(mat_cars_car12_b12grid6)
me_car12_pmd16_mesh_001.materials.append(mat_cars_misc_reflect)
me_car12_pmd16_mesh_001.materials.append(mat_cars_misc_tyre1)
me_car12_pmd16_mesh_001.materials.append(mat_cars_car12_b12grid7_png)
me_car12_pmd16_mesh_001.materials.append(mat_cars_misc_headlightv1_png_012)
me_car12_pmd16_mesh_001.materials.append(mat_cars_misc_jet)
me_car12_pmd16_mesh_001.use_remesh_preserve_volume = False
me_car12_pmd16_mesh_001.use_remesh_preserve_attributes = False
me_car12_pmd16_mesh_001.use_mirror_vertex_groups = False
me_car12_pmd16_mesh_001.update()
me_car12_pmd2_mesh_001 = bpy.data.meshes.new('CAR12.PMD2.mesh.001')
me_car12_pmd2_mesh_001.from_pydata([(22.11, 9.846, -14.46), (16.2, 17.99, -14.46), (7.48, 23.02, -14.46), (-2.53, 24.07, -14.46), (-12.1, 20.96, -14.46), (-19.58, 14.23, -14.46), (-23.68, 5.033, -14.46), (-23.68, -5.033, -14.46), (-19.58, -14.23, -14.46), (-12.1, -20.96, -14.46), (-2.53, -24.07, -14.46), (7.48, -23.02, -14.46), (16.2, -17.99, -14.46), (22.11, -9.846, -14.46), (24.21, 0.0001377, -14.46), (31.2, 4.192e-06, 29.98), (28.5, -12.69, 29.98), (20.87, -23.18, 29.98), (9.641, -29.67, 29.98), (-3.261, -31.03, 29.98), (-15.6, -27.02, 29.98), (-25.24, -18.34, 29.98), (-30.52, -6.486, 29.98), (-30.52, 6.486, 29.98), (-25.24, 18.34, 29.98), (-15.6, 27.02, 29.98), (-3.261, 31.03, 29.98), (9.641, 29.67, 29.98), (20.87, 23.18, 29.98), (28.5, 12.69, 29.98), (28.5, 12.69, -29.75), (20.87, 23.18, -29.75), (9.641, 29.67, -29.75), (-3.261, 31.03, -29.75), (-15.6, 27.02, -29.75), (-25.24, 18.34, -29.75), (-30.52, 6.486, -29.75), (-30.52, -6.486, -29.75), (-25.24, -18.34, -29.75), (-15.6, -27.02, -29.75), (-3.261, -31.03, -29.75), (9.641, -29.67, -29.75), (20.87, -23.18, -29.75), (28.5, -12.69, -29.75), (31.2, 0.0002197, -29.75), (39.84, 6.904e-05, 20.29), (36.4, 16.2, 20.29), (36.4, 16.2, -20.23), (39.84, 0.0002159, -20.23), (26.66, 29.61, 20.29), (26.66, 29.61, -20.23), (12.31, 37.89, 20.29), (12.31, 37.89, -20.23), (-4.164, 39.62, 20.29), (-4.164, 39.62, -20.23), (-19.92, 34.5, 20.29), (-19.92, 34.5, -20.23), (-32.23, 23.42, 20.29), (-32.23, 23.42, -20.23), (-38.97, 8.283, 20.29), (-38.97, 8.283, -20.23), (-38.97, -8.283, 20.29), (-38.97, -8.283, -20.23), (-32.23, -23.42, 20.29), (-32.23, -23.42, -20.23), (-19.92, -34.5, 20.29), (-19.92, -34.5, -20.23), (-4.164, -39.62, 20.29), (-4.164, -39.62, -20.23), (12.31, -37.89, 20.29), (12.31, -37.89, -20.23), (26.66, -29.61, 20.29), (26.66, -29.61, -20.23), (36.4, -16.2, 20.29), (36.4, -16.2, -20.23), (24.74, 27.48, -26.05), (33.78, 15.04, -26.05), (11.43, 35.17, -26.05), (-3.866, 36.78, -26.05), (-18.49, 32.03, -26.05), (-29.92, 21.74, -26.05), (-36.17, 7.689, -26.05), (-36.17, -7.689, -26.05), (-29.92, -21.74, -26.05), (-18.49, -32.03, -26.05), (-3.866, -36.78, -26.05), (11.43, -35.17, -26.05), (24.74, -27.48, -26.05), (33.78, -15.04, -26.05), (36.98, 0.0002274, -26.05), (33.78, -15.04, 26.28), (36.98, 3.471e-05, 26.28), (24.74, -27.48, 26.28), (11.43, -35.17, 26.28), (-3.866, -36.78, 26.28), (-18.49, -32.03, 26.28), (-29.92, -21.74, 26.28), (-36.17, -7.689, 26.28), (-36.17, 7.689, 26.28), (-29.92, 21.74, 26.28), (-18.49, 32.03, 26.28), (-3.866, 36.78, 26.28), (11.43, 35.17, 26.28), (24.74, 27.48, 26.28), (33.78, 15.04, 26.28)], [], [(14, 13, 12, 11, 10, 9, 8, 7, 6, 5, 4, 3, 2, 1, 0), (29, 28, 27, 26, 25, 24, 23, 22, 21, 20, 19, 18, 17, 16, 15), (0, 1, 31, 30), (1, 2, 32, 31), (2, 3, 33, 32), (3, 4, 34, 33), (4, 5, 35, 34), (5, 6, 36, 35), (6, 7, 37, 36), (7, 8, 38, 37), (8, 9, 39, 38), (9, 10, 40, 39), (10, 11, 41, 40), (11, 12, 42, 41), (12, 13, 43, 42), (13, 14, 44, 43), (14, 0, 30, 44), (48, 47, 46, 45), (47, 50, 49, 46), (50, 52, 51, 49), (52, 54, 53, 51), (54, 56, 55, 53), (56, 58, 57, 55), (58, 60, 59, 57), (60, 62, 61, 59), (62, 64, 63, 61), (64, 66, 65, 63), (66, 68, 67, 65), (68, 70, 69, 67), (70, 72, 71, 69), (72, 74, 73, 71), (74, 48, 45, 73), (76, 75, 50, 47), (75, 77, 52, 50), (77, 78, 54, 52), (78, 79, 56, 54), (79, 80, 58, 56), (80, 81, 60, 58), (81, 82, 62, 60), (82, 83, 64, 62), (83, 84, 66, 64), (84, 85, 68, 66), (85, 86, 70, 68), (86, 87, 72, 70), (87, 88, 74, 72), (88, 89, 48, 74), (89, 76, 47, 48), (30, 31, 75, 76), (31, 32, 77, 75), (32, 33, 78, 77), (33, 34, 79, 78), (34, 35, 80, 79), (35, 36, 81, 80), (36, 37, 82, 81), (37, 38, 83, 82), (38, 39, 84, 83), (39, 40, 85, 84), (40, 41, 86, 85), (41, 42, 87, 86), (42, 43, 88, 87), (43, 44, 89, 88), (44, 30, 76, 89), (91, 90, 73, 45), (90, 92, 71, 73), (92, 93, 69, 71), (93, 94, 67, 69), (94, 95, 65, 67), (95, 96, 63, 65), (96, 97, 61, 63), (97, 98, 59, 61), (98, 99, 57, 59), (99, 100, 55, 57), (100, 101, 53, 55), (101, 102, 51, 53), (102, 103, 49, 51), (103, 104, 46, 49), (104, 91, 45, 46), (15, 16, 90, 91), (16, 17, 92, 90), (17, 18, 93, 92), (18, 19, 94, 93), (19, 20, 95, 94), (20, 21, 96, 95), (21, 22, 97, 96), (22, 23, 98, 97), (23, 24, 99, 98), (24, 25, 100, 99), (25, 26, 101, 100), (26, 27, 102, 101), (27, 28, 103, 102), (28, 29, 104, 103), (29, 15, 91, 104)])
me_car12_pmd2_mesh_001.polygons.foreach_set('material_index', [0, 0, 0, 0, 0, 0, 0, 0, 0, 0, 0, 0, 0, 0, 0, 0, 0, 1, 1, 1, 1, 1, 1, 1, 1, 1, 1, 1, 1, 1, 1, 1, 1, 1, 1, 1, 1, 1, 1, 1, 1, 1, 1, 1, 1, 1, 1, 1, 1, 1, 1, 1, 1, 1, 1, 1, 1, 1, 1, 1, 1, 1, 1, 1, 1, 1, 1, 1, 1, 1, 1, 1, 1, 1, 1, 1, 1, 1, 1, 1, 1, 1, 1, 1, 1, 1, 1, 1, 1, 1, 1, 1])
_uv = me_car12_pmd2_mesh_001.uv_layers.new(name='UVMap')
_uv.uv.foreach_set('vector', [0.812, 0.8735, 0.8175, 0.8477, 0.833, 0.8264, 0.8558, 0.8132, 0.882, 0.8104, 0.9071, 0.8186, 0.9267, 0.8362, 0.9374, 0.8603, 0.9374, 0.8867, 0.9267, 0.9107, 0.9071, 0.9284, 0.882, 0.9365, 0.8558, 0.9338, 0.833, 0.9206, 0.8175, 0.8993, 0.9622, 0.8363, 0.9385, 0.8038, 0.9037, 0.7837, 0.8637, 0.7795, 0.8254, 0.7919, 0.7955, 0.8188, 0.7792, 0.8556, 0.7792, 0.8958, 0.7955, 0.9326, 0.8254, 0.9595, 0.8637, 0.9719, 0.9037, 0.9677, 0.9385, 0.9476, 0.9622, 0.915, 0.9706, 0.8757, 0.8175, 0.8993, 0.833, 0.9206, 0.8207, 0.9342, 0.8007, 0.9067, 0.833, 0.9206, 0.8558, 0.9338, 0.8501, 0.9512, 0.8207, 0.9342, 0.8558, 0.9338, 0.882, 0.9365, 0.8839, 0.9548, 0.8501, 0.9512, 0.882, 0.9365, 0.9071, 0.9284, 0.9162, 0.9443, 0.8839, 0.9548, 0.9071, 0.9284, 0.9267, 0.9107, 0.9415, 0.9215, 0.9162, 0.9443, 0.9267, 0.9107, 0.9374, 0.8867, 0.9553, 0.8905, 0.9415, 0.9215, 0.9374, 0.8867, 0.9374, 0.8603, 0.9553, 0.8565, 0.9553, 0.8905, 0.9374, 0.8603, 0.9267, 0.8362, 0.9415, 0.8254, 0.9553, 0.8565, 0.9267, 0.8362, 0.9071, 0.8186, 0.9162, 0.8027, 0.9415, 0.8254, 0.9071, 0.8186, 0.882, 0.8104, 0.8839, 0.7922, 0.9162, 0.8027, 0.882, 0.8104, 0.8558, 0.8132, 0.8501, 0.7958, 0.8839, 0.7922, 0.8558, 0.8132, 0.833, 0.8264, 0.8207, 0.8127, 0.8501, 0.7958, 0.833, 0.8264, 0.8175, 0.8477, 0.8007, 0.8402, 0.8207, 0.8127, 0.8175, 0.8477, 0.812, 0.8735, 0.7937, 0.8735, 0.8007, 0.8402, 0.812, 0.8735, 0.8175, 0.8993, 0.8007, 0.9067, 0.7937, 0.8735, 0.125, 0.3333, 0.125, -0.3333, 0.875, -0.3333, 0.875, 0.3333, 0.125, -0.3333, 0.125, -1.0, 0.875, -1.0, 0.875, -0.3333, 0.125, 1.0, 0.125, 0.3333, 0.875, 0.3333, 0.875, 1.0, 0.125, 0.3333, 0.125, -0.3333, 0.875, -0.3333, 0.875, 0.3333, 0.125, -0.3333, 0.125, -1.0, 0.875, -1.0, 0.875, -0.3333, 0.125, 1.0, 0.125, 0.3333, 0.875, 0.3333, 0.875, 1.0, 0.125, 0.3333, 0.125, -0.3333, 0.875, -0.3333, 0.875, 0.3333, 0.125, -0.3333, 0.125, -1.0, 0.875, -1.0, 0.875, -0.3333, 0.125, 1.0, 0.125, 0.3333, 0.875, 0.3333, 0.875, 1.0, 0.125, 0.3333, 0.125, -0.3333, 0.875, -0.3333, 0.875, 0.3333, 0.125, -0.3333, 0.125, -1.0, 0.875, -1.0, 0.875, -0.3333, 0.125, 1.0, 0.125, 0.3333, 0.875, 0.3333, 0.875, 1.0, 0.125, 0.3333, 0.125, -0.3333, 0.875, -0.3333, 0.875, 0.3333, 0.125, -0.3333, 0.125, -1.0, 0.875, -1.0, 0.875, -0.3333, 0.125, 1.0, 0.125, 0.3333, 0.875, 0.3333, 0.875, 1.0, 0.0625, -0.3333, 0.0625, -1.0, 0.125, -1.0, 0.125, -0.3333, 0.0625, 1.0, 0.0625, 0.3333, 0.125, 0.3333, 0.125, 1.0, 0.0625, 0.3333, 0.0625, -0.3333, 0.125, -0.3333, 0.125, 0.3333, 0.0625, -0.3333, 0.0625, -1.0, 0.125, -1.0, 0.125, -0.3333, 0.0625, 1.0, 0.0625, 0.3333, 0.125, 0.3333, 0.125, 1.0, 0.0625, 0.3333, 0.0625, -0.3333, 0.125, -0.3333, 0.125, 0.3333, 0.0625, -0.3333, 0.0625, -1.0, 0.125, -1.0, 0.125, -0.3333, 0.0625, 1.0, 0.0625, 0.3333, 0.125, 0.3333, 0.125, 1.0, 0.0625, 0.3333, 0.0625, -0.3333, 0.125, -0.3333, 0.125, 0.3333, 0.0625, -0.3333, 0.0625, -1.0, 0.125, -1.0, 0.125, -0.3333, 0.0625, 1.0, 0.0625, 0.3333, 0.125, 0.3333, 0.125, 1.0, 0.0625, 0.3333, 0.0625, -0.3333, 0.125, -0.3333, 0.125, 0.3333, 0.0625, -0.3333, 0.0625, -1.0, 0.125, -1.0, 0.125, -0.3333, 0.0625, 1.0, 0.0625, 0.3333, 0.125, 0.3333, 0.125, 1.0, 0.0625, 0.3333, 0.0625, -0.3333, 0.125, -0.3333, 0.125, 0.3333, 0.0, -0.3333, 0.0, -1.0, 0.0625, -1.0, 0.0625, -0.3333, 0.0, 1.0, 0.0, 0.3333, 0.0625, 0.3333, 0.0625, 1.0, 0.0, 0.3333, 0.0, -0.3333, 0.0625, -0.3333, 0.0625, 0.3333, 0.0, -0.3333, 0.0, -1.0, 0.0625, -1.0, 0.0625, -0.3333, 0.0, 1.0, 0.0, 0.3333, 0.0625, 0.3333, 0.0625, 1.0, 0.0, 0.3333, 0.0, -0.3333, 0.0625, -0.3333, 0.0625, 0.3333, 0.0, -0.3333, 0.0, -1.0, 0.0625, -1.0, 0.0625, -0.3333, 0.0, 1.0, 0.0, 0.3333, 0.0625, 0.3333, 0.0625, 1.0, 0.0, 0.3333, 0.0, -0.3333, 0.0625, -0.3333, 0.0625, 0.3333, 0.0, -0.3333, 0.0, -1.0, 0.0625, -1.0, 0.0625, -0.3333, 0.0, 1.0, 0.0, 0.3333, 0.0625, 0.3333, 0.0625, 1.0, 0.0, 0.3333, 0.0, -0.3333, 0.0625, -0.3333, 0.0625, 0.3333, 0.0, -0.3333, 0.0, -1.0, 0.0625, -1.0, 0.0625, -0.3333, 0.0, 1.0, 0.0, 0.3333, 0.0625, 0.3333, 0.0625, 1.0, 0.0, 0.3333, 0.0, -0.3333, 0.0625, -0.3333, 0.0625, 0.3333, 0.9375, 0.3333, 0.9375, 1.0, 0.875, 1.0, 0.875, 0.3333, 0.9375, -1.0, 0.9375, -0.3333, 0.875, -0.3333, 0.875, -1.0, 0.9375, -0.3333, 0.9375, 0.3333, 0.875, 0.3333, 0.875, -0.3333, 0.9375, 0.3333, 0.9375, 1.0, 0.875, 1.0, 0.875, 0.3333, 0.9375, -1.0, 0.9375, -0.3333, 0.875, -0.3333, 0.875, -1.0, 0.9375, -0.3333, 0.9375, 0.3333, 0.875, 0.3333, 0.875, -0.3333, 0.9375, 0.3333, 0.9375, 1.0, 0.875, 1.0, 0.875, 0.3333, 0.9375, -1.0, 0.9375, -0.3333, 0.875, -0.3333, 0.875, -1.0, 0.9375, -0.3333, 0.9375, 0.3333, 0.875, 0.3333, 0.875, -0.3333, 0.9375, 0.3333, 0.9375, 1.0, 0.875, 1.0, 0.875, 0.3333, 0.9375, -1.0, 0.9375, -0.3333, 0.875, -0.3333, 0.875, -1.0, 0.9375, -0.3333, 0.9375, 0.3333, 0.875, 0.3333, 0.875, -0.3333, 0.9375, 0.3333, 0.9375, 1.0, 0.875, 1.0, 0.875, 0.3333, 0.9375, -1.0, 0.9375, -0.3333, 0.875, -0.3333, 0.875, -1.0, 0.9375, -0.3333, 0.9375, 0.3333, 0.875, 0.3333, 0.875, -0.3333, 1.0, 0.3333, 1.0, 1.0, 0.9375, 1.0, 0.9375, 0.3333, 1.0, -1.0, 1.0, -0.3333, 0.9375, -0.3333, 0.9375, -1.0, 1.0, -0.3333, 1.0, 0.3333, 0.9375, 0.3333, 0.9375, -0.3333, 1.0, 0.3333, 1.0, 1.0, 0.9375, 1.0, 0.9375, 0.3333, 1.0, -1.0, 1.0, -0.3333, 0.9375, -0.3333, 0.9375, -1.0, 1.0, -0.3333, 1.0, 0.3333, 0.9375, 0.3333, 0.9375, -0.3333, 1.0, 0.3333, 1.0, 1.0, 0.9375, 1.0, 0.9375, 0.3333, 1.0, -1.0, 1.0, -0.3333, 0.9375, -0.3333, 0.9375, -1.0, 1.0, -0.3333, 1.0, 0.3333, 0.9375, 0.3333, 0.9375, -0.3333, 1.0, 0.3333, 1.0, 1.0, 0.9375, 1.0, 0.9375, 0.3333, 1.0, -1.0, 1.0, -0.3333, 0.9375, -0.3333, 0.9375, -1.0, 1.0, -0.3333, 1.0, 0.3333, 0.9375, 0.3333, 0.9375, -0.3333, 1.0, 0.3333, 1.0, 1.0, 0.9375, 1.0, 0.9375, 0.3333, 1.0, -1.0, 1.0, -0.3333, 0.9375, -0.3333, 0.9375, -1.0, 1.0, -0.3333, 1.0, 0.3333, 0.9375, 0.3333, 0.9375, -0.3333])
me_car12_pmd2_mesh_001.materials.append(mat_cars_car12_b12grid6)
me_car12_pmd2_mesh_001.materials.append(mat_cars_misc_tyre1)
me_car12_pmd2_mesh_001.use_remesh_preserve_volume = False
me_car12_pmd2_mesh_001.use_remesh_preserve_attributes = False
me_car12_pmd2_mesh_001.use_mirror_vertex_groups = False
me_car12_pmd2_mesh_001.update()

# ---- objects
ob_12nitro0 = bpy.data.objects.new('12nitro0', me_car12_pmd17_mesh)
ob_12af = bpy.data.objects.new('12af', me_car12_pmd16_mesh)
ob_12a3 = bpy.data.objects.new('12a3', me_car12_pmd15_mesh)
ob_12a2 = bpy.data.objects.new('12a2', me_car12_pmd14_mesh)
ob_12a1 = bpy.data.objects.new('12a1', me_car12_pmd13_mesh)
ob_12a0 = bpy.data.objects.new('12a0', me_car12_pmd12_mesh)
ob_12anch = bpy.data.objects.new('12anch', me_car12_pmd11_mesh)
ob_12rlights = bpy.data.objects.new('12rlights', me_car12_pmd5_mesh)
ob_12fl = bpy.data.objects.new('12FL', me_car12_pmd4_mesh)
ob_12fr = bpy.data.objects.new('12FR', me_car12_pmd3_mesh)
ob_12rr = bpy.data.objects.new('12RR', me_car12_pmd2_mesh)
ob_12body = bpy.data.objects.new('12body', me_car12_pmd0_mesh)
ob_12flights = bpy.data.objects.new('12flights', me_car12_pmd0_mesh_001)
ob_12af_001 = bpy.data.objects.new('12af.001', me_car12_pmd16_mesh_001)
ob_12rl = bpy.data.objects.new('12RL', me_car12_pmd2_mesh_001)

# ---- transforms, parenting, visibility, modifiers, constraints
ob_12nitro0.parent = ob_12body
ob_12nitro0.location = (0.0, 59.32, -142.7)
ob_12nitro0.rotation_euler = (-1.571, 0.0, 0.0)
ob_12nitro0.lineart.crease_threshold = 0.0
ob_12af.parent = ob_12anch
ob_12af.matrix_parent_inverse = Matrix(((0.9843, -0.02963, 0.1003, 21.24), (-0.09789, 0.1003, 0.9901, -101.8), (0.04022, 1.005, -0.0978, -91.72), (0.0, -0.0, 0.0, 1.0)))
ob_12af.location = (-16.78, 166.8, 151.8)
ob_12af.scale = (-1.01, -1.0, -0.9896)
ob_12af.lineart.crease_threshold = 0.0
ob_12a3.parent = ob_12anch
ob_12a3.matrix_parent_inverse = Matrix(((0.9843, -0.02963, 0.1003, 21.24), (-0.09789, 0.1003, 0.9901, -101.8), (0.04022, 1.005, -0.0978, -91.72), (0.0, -0.0, 0.0, 1.0)))
ob_12a3.location = (-35.49, 127.1, 143.3)
ob_12a3.rotation_euler = (-1.473, 0.1015, 3.111)
ob_12a3.scale = (-1.01, -1.0, -0.9896)
ob_12a3.lineart.crease_threshold = 0.0
ob_12a2.parent = ob_12anch
ob_12a2.matrix_parent_inverse = Matrix(((0.9843, -0.02963, 0.1003, 21.24), (-0.09789, 0.1003, 0.9901, -101.8), (0.04022, 1.005, -0.0978, -91.72), (0.0, -0.0, 0.0, 1.0)))
ob_12a2.location = (-33.54, 120.6, 129.9)
ob_12a2.rotation_euler = (-1.473, 0.1015, 3.111)
ob_12a2.scale = (-1.01, -1.0, -0.9896)
ob_12a2.lineart.crease_threshold = 0.0
ob_12a1.parent = ob_12anch
ob_12a1.matrix_parent_inverse = Matrix(((0.9843, -0.02963, 0.1003, 21.24), (-0.09789, 0.1003, 0.9901, -101.8), (0.04022, 1.005, -0.0978, -91.72), (0.0, -0.0, 0.0, 1.0)))
ob_12a1.location = (-31.59, 114.1, 116.6)
ob_12a1.rotation_euler = (-1.473, 0.1015, 3.111)
ob_12a1.scale = (-1.01, -1.0, -0.9896)
ob_12a1.lineart.crease_threshold = 0.0
ob_12a0.parent = ob_12anch
ob_12a0.matrix_parent_inverse = Matrix(((0.9843, -0.02963, 0.1003, 21.24), (-0.09789, 0.1003, 0.9901, -101.8), (0.04022, 1.005, -0.0978, -91.72), (0.0, -0.0, 0.0, 1.0)))
ob_12a0.location = (-29.63, 107.6, 103.2)
ob_12a0.rotation_euler = (-1.473, 0.1015, 3.111)
ob_12a0.scale = (-1.01, -1.0, -0.9896)
ob_12a0.lineart.crease_threshold = 0.0
ob_12anch.parent = ob_12body
ob_12anch.location = (27.68, 89.8, -101.1)
ob_12anch.rotation_euler = (0.1005, 0.02994, 3.243)
ob_12anch.scale = (-1.01, -1.0, -0.9896)
ob_12anch.lineart.crease_threshold = 0.0
ob_12rlights.parent = ob_12body
ob_12rlights.location = (0.0, 0.0, 0.0)
ob_12rlights.lineart.crease_threshold = 0.0
ob_12fl.location = (59.46, -77.06, 27.02)
ob_12fl.rotation_euler = (1.571, 0.0, 1.571)
ob_12fl.lineart.crease_threshold = 0.0
ob_12fr.location = (-59.46, -77.06, 27.02)
ob_12fr.rotation_euler = (1.571, 0.0, -1.571)
ob_12fr.lineart.crease_threshold = 0.0
ob_12rr.location = (-68.44, 98.09, 38.96)
ob_12rr.rotation_euler = (1.571, 0.0, -1.571)
ob_12rr.lineart.crease_threshold = 0.0
ob_12body.location = (0.0, 0.0, 0.0)
ob_12body.rotation_euler = (1.571, 0.0, 0.0)
ob_12body.lineart.crease_threshold = 0.0
ob_12flights.parent = ob_12body
ob_12flights.matrix_parent_inverse = Matrix(((1.0, 0.0, 0.0, -0.0), (0.0, -3.62e-06, 1.0, 0.0), (0.0, -1.0, -3.62e-06, 0.0), (-0.0, 0.0, -0.0, 1.0)))
ob_12flights.location = (0.0, 0.0, 0.0)
ob_12flights.rotation_euler = (1.571, 0.0, 0.0)
ob_12flights.lineart.crease_threshold = 0.0
ob_12af_001.parent = ob_12anch
ob_12af_001.matrix_parent_inverse = Matrix(((0.9843, -0.02963, 0.1003, 21.24), (-0.09789, 0.1003, 0.9901, -101.8), (0.04022, 1.005, -0.0978, -91.72), (0.0, -0.0, 0.0, 1.0)))
ob_12af_001.location = (-37.44, 133.6, 156.7)
ob_12af_001.rotation_euler = (-1.618, 0.09616, 3.097)
ob_12af_001.scale = (-1.01, -1.0, -0.9896)
ob_12af_001.lineart.crease_threshold = 0.0
ob_12rl.location = (68.44, 98.09, 38.96)
ob_12rl.rotation_euler = (1.571, 0.0, -1.571)
ob_12rl.lineart.crease_threshold = 0.0

# ---- collection membership
col_collection_1.objects.link(ob_12nitro0)
col_collection_1.objects.link(ob_12af)
col_collection_1.objects.link(ob_12a3)
col_collection_1.objects.link(ob_12a2)
col_collection_1.objects.link(ob_12a1)
col_collection_1.objects.link(ob_12a0)
col_collection_1.objects.link(ob_12anch)
col_collection_1.objects.link(ob_12rlights)
col_collection_1.objects.link(ob_12fl)
col_collection_1.objects.link(ob_12fr)
col_collection_1.objects.link(ob_12rr)
col_collection_1.objects.link(ob_12body)
col_collection_1.objects.link(ob_12flights)
col_collection_1.objects.link(ob_12af_001)
col_collection_1.objects.link(ob_12rl)

# ---- scene / render settings (as saved in the file)
scene.frame_start = 1; scene.frame_end = 250; scene.frame_set(1)
scene.render.engine = 'BLENDER_EEVEE_NEXT'
scene.render.resolution_percentage = 50
scene.render.dither_intensity = 0.0
scene.cycles.use_denoising = False
scene.cycles.samples = 128
scene.cycles.sampling_pattern = 'TABULATED_SOBOL'
scene.cycles.use_adaptive_sampling = False
scene.cycles.use_light_tree = False
scene.cycles.blur_glossy = 0.0
scene.cycles.sample_clamp_indirect = 0.0
scene.view_settings.view_transform = 'Standard'
bpy.context.view_layer.update()

# ---- added for rendering (the .blend has no active camera and no usable light): camera, sun
cam_auto = bpy.data.cameras.new('AutoCamera')
cam_auto.lens = 50.0
cam_auto.sensor_width = 36.0
cam_auto.clip_end = 7218.03
ob_auto_camera = bpy.data.objects.new('AutoCamera', cam_auto)
scene.collection.objects.link(ob_auto_camera)
ob_auto_camera.location = (409.514, -439.556, 408.17)
ob_auto_camera.rotation_euler = (1.09748, -7.21219e-08, 0.694738)
scene.camera = ob_auto_camera
light_auto_sun = bpy.data.lights.new('AutoSun', 'SUN')
light_auto_sun.energy = 3.0
light_auto_sun.angle = 0.0523599
ob_auto_sun = bpy.data.objects.new('AutoSun', light_auto_sun)
scene.collection.objects.link(ob_auto_sun)
ob_auto_sun.rotation_euler = (0.872665, 0.174533, 0.523599)
bpy.context.view_layer.update()

